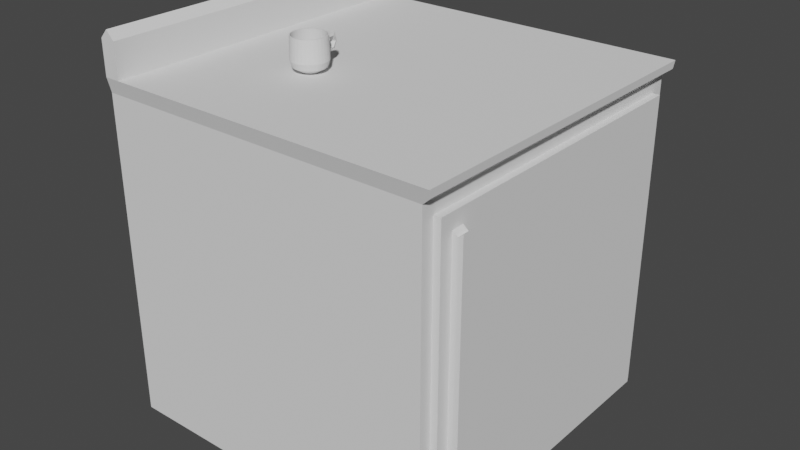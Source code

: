 # Source: balcao.blend  (saved by Blender 2.80.75; exported with 4.5.12 LTS)
import bpy
from mathutils import Matrix  # noqa: F401  (used for matrix-valued properties, if any)

bpy.ops.wm.read_factory_settings(use_empty=True)
scene = bpy.context.scene
scene.name = 'Scene'

# ---- collections
col_collection = bpy.data.collections.new('Collection'); scene.collection.children.link(col_collection)

# ---- world
world_world = bpy.data.worlds.new('World'); scene.world = world_world
world_world.use_nodes = True; world_world.node_tree.nodes.clear()
_N = world_world.node_tree.nodes; _L = world_world.node_tree.links
n0 = _N.new('ShaderNodeOutputWorld'); n0.name = 'World Output'; n0.location = (300, 300)
n1 = _N.new('ShaderNodeBackground'); n1.name = 'Background'; n1.location = (10, 300)
n1.inputs[0].default_value = (0.05088, 0.05088, 0.05088, 1.0)
_L.new(n1.outputs[0], n0.inputs[0])
n0.is_active_output = True
world_world.color = (0.05088, 0.05088, 0.05088)
world_world.use_sun_shadow = False
world_world.sun_shadow_jitter_overblur = 0.0

# ---- meshes
me_cube_008 = bpy.data.meshes.new('Cube.008')
me_cube_008.from_pydata([(-1.005, -0.9759, -0.9766), (-1.0, -1.0, 1.0), (-1.005, 0.9759, -0.9766), (-1.0, 1.0, 1.0), (0.947, -0.9759, -0.9766), (1.0, -1.0, 1.0), (0.947, 0.9759, -0.9766), (1.0, 1.0, 1.0), (-1.005, -0.9759, 0.9126), (-1.005, 0.9759, 0.9126), (0.947, 0.9759, 0.9126), (0.947, -0.9759, 0.9126), (-0.9159, 0.9759, -0.9766), (-0.909, 1.0, 1.0), (-0.9159, -0.9759, -0.9766), (-0.909, -1.0, 1.0), (-0.9159, -0.9759, 0.9126), (-0.9159, 0.9759, 0.9126), (-1.0, -1.0, 1.198), (-1.0, 1.0, 1.198), (-0.909, -1.0, 1.198), (-0.909, 1.0, 1.198), (-0.9604, 0.9759, -0.9766), (-0.9545, -1.0, 1.0), (-0.9604, -0.9759, 0.9126), (-0.9545, 1.0, 1.0), (-0.9604, -0.9759, -0.9766), (-0.9604, 0.9759, 0.9126), (-0.9545, -1.0, 1.248), (-0.9545, 1.0, 1.248), (-1.002, -0.9879, 0.9563), (-1.002, 0.9879, 0.9563), (0.9962, 0.9879, 0.9563), (0.9962, -0.9879, 0.9563), (-0.9125, -0.9879, 0.9563), (-0.9125, 0.9879, 0.9563), (-0.9574, 0.9879, 0.9563), (-0.9574, -0.9879, 0.9563), (-1.005, 0.8944, -0.9766), (-1.0, 0.9166, 1.0), (0.947, 0.8944, -0.9766), (1.0, 0.9166, 1.0), (0.947, 0.8944, 0.9126), (-1.005, 0.8944, 0.9126), (-0.909, 0.9166, 1.0), (-0.9159, 0.8944, -0.9766), (-1.0, 0.9166, 1.198), (-0.909, 0.9166, 1.198), (-0.9545, 0.9166, 1.248), (-0.9604, 0.8944, -0.9766), (0.9962, 0.9055, 0.9563), (-1.002, 0.9055, 0.9563), (-1.005, -0.9046, -0.9766), (1.0, -0.927, 1.0), (0.947, -0.9046, 0.9126), (-0.909, -0.927, 1.0), (-0.9159, -0.9046, -0.9766), (-0.909, -0.927, 1.198), (-0.9545, -0.927, 1.248), (-0.9604, -0.9046, -0.9766), (0.9962, -0.9158, 0.9563), (-1.0, -0.927, 1.0), (0.947, -0.9046, -0.9766), (-1.005, -0.9046, 0.9126), (-1.0, -0.927, 1.198), (-1.002, -0.9158, 0.9563), (-1.005, 0.9759, 0.8402), (0.947, 0.9759, 0.8402), (0.947, -0.9759, 0.8402), (-1.005, -0.9759, 0.8402), (-0.9159, 0.9759, 0.8402), (-0.9159, -0.9759, 0.8402), (-0.9604, 0.9759, 0.8402), (-0.9604, -0.9759, 0.8402), (-1.005, 0.8944, 0.8402), (0.947, 0.8944, 0.8402), (-1.005, -0.9046, 0.8402), (0.947, -0.9046, 0.8402), (-1.005, 0.9759, -0.8884), (0.947, 0.9759, -0.8884), (0.947, -0.9759, -0.8884), (-0.9159, 0.9759, -0.8884), (-0.9159, -0.9759, -0.8884), (-0.9604, 0.9759, -0.8884), (-0.9604, -0.9759, -0.8884), (-1.005, 0.8944, -0.8884), (0.947, 0.8944, -0.8884), (-1.005, -0.9046, -0.8884), (0.947, -0.9046, -0.8884), (-1.005, -0.9759, -0.8884), (0.9874, 0.8944, 0.8402), (0.9874, -0.9046, 0.8402), (0.9874, 0.8944, -0.8884), (0.9874, -0.9046, -0.8884), (-1.0, -0.852, 1.0), (0.947, -0.8314, -0.9766), (-1.005, -0.8314, 0.9126), (-1.0, -0.852, 1.198), (-1.002, -0.8417, 0.9563), (-1.005, -0.8314, -0.9766), (1.0, -0.852, 1.0), (0.947, -0.8314, 0.9126), (-0.909, -0.852, 1.0), (-0.9159, -0.8314, -0.9766), (-0.909, -0.852, 1.198), (-0.9545, -0.852, 1.248), (-0.9604, -0.8314, -0.9766), (0.9962, -0.8417, 0.9563), (0.947, -0.8314, 0.8402), (-1.005, -0.8314, 0.8402), (-1.005, -0.8314, -0.8884), (0.947, -0.8314, -0.8884), (0.9874, -0.8314, 0.8402), (0.9874, -0.8314, -0.8884), (-1.0, -0.7751, 1.0), (0.947, -0.7564, -0.9766), (-1.005, -0.7564, 0.9126), (-1.0, -0.7751, 1.198), (-1.002, -0.7657, 0.9563), (-1.005, -0.7564, 0.8402), (-1.005, -0.7564, -0.8884), (-1.005, -0.7564, -0.9766), (1.0, -0.7751, 1.0), (0.947, -0.7564, 0.9126), (-0.909, -0.7751, 1.0), (-0.9159, -0.7564, -0.9766), (-0.909, -0.7751, 1.198), (-0.9545, -0.7751, 1.248), (-0.9604, -0.7564, -0.9766), (0.9962, -0.7657, 0.9563), (0.947, -0.7564, 0.8402), (0.947, -0.7564, -0.8884), (0.9874, -0.7564, 0.8402), (0.9874, -0.7564, -0.8884), (-1.005, -0.9759, 0.756), (-1.005, 0.9759, 0.756), (0.947, 0.9759, 0.756), (0.947, -0.9759, 0.756), (-0.9159, 0.9759, 0.756), (-0.9159, -0.9759, 0.756), (-0.9604, 0.9759, 0.756), (-0.9604, -0.9759, 0.756), (-1.005, 0.8944, 0.756), (0.947, 0.8944, 0.756), (-1.005, -0.9046, 0.756), (0.947, -0.9046, 0.756), (0.9874, 0.8944, 0.756), (0.9874, -0.9046, 0.756), (0.9874, -0.8314, 0.756), (-1.005, -0.8314, 0.756), (0.9874, -0.7564, 0.756), (-1.005, -0.7564, 0.756), (-1.005, 0.9759, -0.4175), (0.947, 0.9759, -0.4175), (0.947, -0.9759, -0.4175), (-0.9159, 0.9759, -0.4175), (-0.9159, -0.9759, -0.4175), (-0.9604, 0.9759, -0.4175), (-0.9604, -0.9759, -0.4175), (-1.005, 0.8944, -0.4175), (0.947, 0.8944, -0.4175), (-1.005, -0.9046, -0.4175), (0.947, -0.9046, -0.4175), (0.9874, 0.8944, -0.4175), (0.9874, -0.9046, -0.4175), (0.9874, -0.8314, -0.4175), (-1.005, -0.8314, -0.4175), (0.9874, -0.7564, -0.4175), (-1.005, -0.7564, -0.4175), (-1.005, -0.9759, -0.4175), (1.045, -0.7564, 0.756), (1.045, -0.8314, 0.756), (1.045, -0.8314, -0.4175), (1.045, -0.7564, -0.4175), (1.016, -0.7579, 0.7328), (1.016, -0.7579, -0.3942), (1.016, -0.83, -0.3942), (1.016, -0.83, 0.7328)], [], [(51, 39, 3, 31), (35, 13, 7, 32), (60, 53, 5, 33), (37, 23, 1, 30), (56, 62, 4, 14), (61, 1, 18, 64), (73, 24, 8, 69), (77, 54, 11, 68), (70, 17, 10, 67), (74, 43, 9, 66), (72, 27, 17, 70), (68, 11, 16, 71), (53, 55, 15, 5), (59, 56, 14, 26), (33, 5, 15, 34), (36, 25, 13, 35), (58, 64, 18, 28), (23, 15, 20, 28), (25, 3, 19, 29), (44, 13, 21, 47), (13, 25, 29, 21), (1, 23, 28, 18), (57, 58, 28, 20), (31, 3, 25, 36), (52, 59, 26, 0), (66, 9, 27, 72), (71, 16, 24, 73), (34, 15, 23, 37), (16, 34, 37, 24), (9, 31, 36, 27), (27, 36, 35, 17), (11, 33, 34, 16), (24, 37, 30, 8), (54, 60, 33, 11), (17, 35, 32, 10), (43, 51, 31, 9), (116, 118, 51, 43), (10, 32, 50, 42), (2, 22, 49, 38), (21, 29, 48, 47), (124, 44, 47, 126), (29, 19, 46, 48), (22, 12, 45, 49), (7, 13, 44, 41), (119, 116, 43, 74), (67, 10, 42, 75), (3, 39, 46, 19), (12, 6, 40, 45), (32, 7, 41, 50), (118, 114, 39, 51), (30, 1, 61, 65), (69, 8, 63, 76), (15, 55, 57, 20), (8, 30, 65, 63), (101, 107, 60, 54), (99, 106, 59, 52), (104, 105, 58, 57), (105, 97, 64, 58), (106, 103, 56, 59), (100, 102, 55, 53), (108, 101, 54, 77), (94, 61, 64, 97), (103, 95, 62, 56), (107, 100, 53, 60), (131, 86, 92, 133), (134, 69, 76, 144), (136, 67, 75, 143), (151, 119, 74, 142), (139, 71, 73, 141), (135, 66, 72, 140), (137, 68, 71, 139), (140, 72, 70, 138), (142, 74, 66, 135), (138, 70, 67, 136), (145, 77, 68, 137), (141, 73, 69, 134), (26, 84, 89, 0), (62, 88, 80, 4), (12, 81, 79, 6), (38, 85, 78, 2), (22, 83, 81, 12), (4, 80, 82, 14), (2, 78, 83, 22), (14, 82, 84, 26), (121, 120, 85, 38), (6, 79, 86, 40), (0, 89, 87, 52), (95, 111, 88, 62), (148, 112, 91, 147), (108, 77, 91, 112), (162, 88, 93, 164), (143, 75, 90, 146), (130, 108, 112, 132), (150, 132, 112, 148), (115, 131, 111, 95), (52, 87, 110, 99), (144, 76, 109, 149), (88, 111, 113, 93), (129, 122, 100, 107), (125, 115, 95, 103), (114, 94, 97, 117), (130, 123, 101, 108), (122, 124, 102, 100), (128, 125, 103, 106), (127, 117, 97, 105), (126, 127, 105, 104), (121, 128, 106, 99), (123, 129, 107, 101), (65, 61, 94, 98), (76, 63, 96, 109), (55, 102, 104, 57), (63, 65, 98, 96), (42, 50, 129, 123), (38, 49, 128, 121), (47, 48, 127, 126), (48, 46, 117, 127), (49, 45, 125, 128), (41, 44, 124, 122), (75, 42, 123, 130), (39, 114, 117, 46), (45, 40, 115, 125), (50, 41, 122, 129), (40, 86, 131, 115), (146, 90, 132, 150), (75, 130, 132, 90), (99, 110, 120, 121), (149, 109, 119, 151), (111, 131, 133, 113), (98, 94, 114, 118), (109, 96, 116, 119), (102, 124, 126, 104), (96, 98, 118, 116), (166, 149, 151, 168), (163, 146, 150, 167), (161, 144, 149, 166), (175, 174, 170, 173), (160, 143, 146, 163), (77, 145, 147, 91), (165, 148, 147, 164), (158, 141, 134, 169), (162, 145, 137, 154), (155, 138, 136, 153), (159, 142, 135, 152), (157, 140, 138, 155), (154, 137, 139, 156), (152, 135, 140, 157), (156, 139, 141, 158), (168, 151, 142, 159), (153, 136, 143, 160), (169, 134, 144, 161), (89, 169, 161, 87), (79, 153, 160, 86), (120, 168, 159, 85), (82, 156, 158, 84), (78, 152, 157, 83), (80, 154, 156, 82), (83, 157, 155, 81), (85, 159, 152, 78), (81, 155, 153, 79), (88, 162, 154, 80), (84, 158, 169, 89), (113, 165, 164, 93), (86, 160, 163, 92), (133, 167, 165, 113), (87, 161, 166, 110), (92, 163, 167, 133), (110, 166, 168, 120), (145, 162, 164, 147), (173, 170, 171, 172), (177, 176, 172, 171), (176, 175, 173, 172), (174, 177, 171, 170), (150, 148, 177, 174), (165, 167, 175, 176), (148, 165, 176, 177), (167, 150, 174, 175)])
_uv = me_cube_008.uv_layers.new(name='UVMap')
_uv.uv.foreach_set('vector', [0.621, 0.2396, 0.625, 0.2396, 0.625, 0.25, 0.621, 0.25, 0.621, 0.2614, 0.625, 0.2614, 0.625, 0.5, 0.621, 0.5, 0.621, 0.7409, 0.625, 0.7409, 0.625, 0.75, 0.621, 0.75, 0.621, 0.9943, 0.625, 0.9943, 0.625, 1.0, 0.621, 1.0, 0.1364, 0.7409, 0.375, 0.7409, 0.375, 0.75, 0.1364, 0.75, 0.625, 0.009124, 0.625, 0.0, 0.625, 0.0, 0.625, 0.009124, 0.6077, 0.9943, 0.617, 0.9943, 0.617, 1.0, 0.6077, 1.0, 0.6077, 0.7409, 0.617, 0.7409, 0.617, 0.75, 0.6077, 0.75, 0.6077, 0.2614, 0.617, 0.2614, 0.617, 0.5, 0.6077, 0.5, 0.6077, 0.2396, 0.617, 0.2396, 0.617, 0.25, 0.6077, 0.25, 0.6077, 0.2557, 0.617, 0.2557, 0.617, 0.2614, 0.6077, 0.2614, 0.6077, 0.75, 0.617, 0.75, 0.617, 0.9886, 0.6077, 0.9886, 0.625, 0.7409, 0.8636, 0.7409, 0.8636, 0.75, 0.625, 0.75, 0.1307, 0.7409, 0.1364, 0.7409, 0.1364, 0.75, 0.1307, 0.75, 0.621, 0.75, 0.625, 0.75, 0.625, 0.9886, 0.621, 0.9886, 0.621, 0.2557, 0.625, 0.2557, 0.625, 0.2614, 0.621, 0.2614, 0.8693, 0.7409, 0.875, 0.7409, 0.875, 0.75, 0.8693, 0.75, 0.625, 0.9943, 0.625, 0.9886, 0.625, 0.9886, 0.625, 0.9943, 0.625, 0.2557, 0.625, 0.25, 0.625, 0.25, 0.625, 0.2557, 0.8636, 0.5104, 0.8636, 0.5, 0.8636, 0.5, 0.8636, 0.5104, 0.625, 0.2614, 0.625, 0.2557, 0.625, 0.2557, 0.625, 0.2614, 0.625, 1.0, 0.625, 0.9943, 0.625, 0.9943, 0.625, 1.0, 0.8636, 0.7409, 0.8693, 0.7409, 0.8693, 0.75, 0.8636, 0.75, 0.621, 0.25, 0.625, 0.25, 0.625, 0.2557, 0.621, 0.2557, 0.125, 0.7409, 0.1307, 0.7409, 0.1307, 0.75, 0.125, 0.75, 0.6077, 0.25, 0.617, 0.25, 0.617, 0.2557, 0.6077, 0.2557, 0.6077, 0.9886, 0.617, 0.9886, 0.617, 0.9943, 0.6077, 0.9943, 0.621, 0.9886, 0.625, 0.9886, 0.625, 0.9943, 0.621, 0.9943, 0.617, 0.9886, 0.621, 0.9886, 0.621, 0.9943, 0.617, 0.9943, 0.617, 0.25, 0.621, 0.25, 0.621, 0.2557, 0.617, 0.2557, 0.617, 0.2557, 0.621, 0.2557, 0.621, 0.2614, 0.617, 0.2614, 0.617, 0.75, 0.621, 0.75, 0.621, 0.9886, 0.617, 0.9886, 0.617, 0.9943, 0.621, 0.9943, 0.621, 1.0, 0.617, 1.0, 0.617, 0.7409, 0.621, 0.7409, 0.621, 0.75, 0.617, 0.75, 0.617, 0.2614, 0.621, 0.2614, 0.621, 0.5, 0.617, 0.5, 0.617, 0.2396, 0.621, 0.2396, 0.621, 0.25, 0.617, 0.25, 0.617, 0.02812, 0.621, 0.02812, 0.621, 0.2396, 0.617, 0.2396, 0.617, 0.5, 0.621, 0.5, 0.621, 0.5104, 0.617, 0.5104, 0.125, 0.5, 0.1307, 0.5, 0.1307, 0.5104, 0.125, 0.5104, 0.8636, 0.5, 0.8693, 0.5, 0.8693, 0.5104, 0.8636, 0.5104, 0.8636, 0.7219, 0.8636, 0.5104, 0.8636, 0.5104, 0.8636, 0.7219, 0.8693, 0.5, 0.875, 0.5, 0.875, 0.5104, 0.8693, 0.5104, 0.1307, 0.5, 0.1364, 0.5, 0.1364, 0.5104, 0.1307, 0.5104, 0.625, 0.5, 0.8636, 0.5, 0.8636, 0.5104, 0.625, 0.5104, 0.6077, 0.02812, 0.617, 0.02812, 0.617, 0.2396, 0.6077, 0.2396, 0.6077, 0.5, 0.617, 0.5, 0.617, 0.5104, 0.6077, 0.5104, 0.625, 0.25, 0.625, 0.2396, 0.625, 0.2396, 0.625, 0.25, 0.1364, 0.5, 0.375, 0.5, 0.375, 0.5104, 0.1364, 0.5104, 0.621, 0.5, 0.625, 0.5, 0.625, 0.5104, 0.621, 0.5104, 0.621, 0.02812, 0.625, 0.02812, 0.625, 0.2396, 0.621, 0.2396, 0.621, 0.0, 0.625, 0.0, 0.625, 0.009124, 0.621, 0.009124, 0.6077, 0.0, 0.617, 0.0, 0.617, 0.009124, 0.6077, 0.009124, 0.8636, 0.75, 0.8636, 0.7409, 0.8636, 0.7409, 0.8636, 0.75, 0.617, 0.0, 0.621, 0.0, 0.621, 0.009124, 0.617, 0.009124, 0.617, 0.7315, 0.621, 0.7315, 0.621, 0.7409, 0.617, 0.7409, 0.125, 0.7315, 0.1307, 0.7315, 0.1307, 0.7409, 0.125, 0.7409, 0.8636, 0.7315, 0.8693, 0.7315, 0.8693, 0.7409, 0.8636, 0.7409, 0.8693, 0.7315, 0.875, 0.7315, 0.875, 0.7409, 0.8693, 0.7409, 0.1307, 0.7315, 0.1364, 0.7315, 0.1364, 0.7409, 0.1307, 0.7409, 0.625, 0.7315, 0.8636, 0.7315, 0.8636, 0.7409, 0.625, 0.7409, 0.6077, 0.7315, 0.617, 0.7315, 0.617, 0.7409, 0.6077, 0.7409, 0.625, 0.0185, 0.625, 0.009124, 0.625, 0.009124, 0.625, 0.0185, 0.1364, 0.7315, 0.375, 0.7315, 0.375, 0.7409, 0.1364, 0.7409, 0.621, 0.7315, 0.625, 0.7315, 0.625, 0.7409, 0.621, 0.7409, 0.3863, 0.7219, 0.3863, 0.5104, 0.3863, 0.5104, 0.3863, 0.7219, 0.5969, 0.0, 0.6077, 0.0, 0.6077, 0.009124, 0.5969, 0.009124, 0.5969, 0.5, 0.6077, 0.5, 0.6077, 0.5104, 0.5969, 0.5104, 0.5969, 0.02812, 0.6077, 0.02812, 0.6077, 0.2396, 0.5969, 0.2396, 0.5969, 0.9886, 0.6077, 0.9886, 0.6077, 0.9943, 0.5969, 0.9943, 0.5969, 0.25, 0.6077, 0.25, 0.6077, 0.2557, 0.5969, 0.2557, 0.5969, 0.75, 0.6077, 0.75, 0.6077, 0.9886, 0.5969, 0.9886, 0.5969, 0.2557, 0.6077, 0.2557, 0.6077, 0.2614, 0.5969, 0.2614, 0.5969, 0.2396, 0.6077, 0.2396, 0.6077, 0.25, 0.5969, 0.25, 0.5969, 0.2614, 0.6077, 0.2614, 0.6077, 0.5, 0.5969, 0.5, 0.5969, 0.7409, 0.6077, 0.7409, 0.6077, 0.75, 0.5969, 0.75, 0.5969, 0.9943, 0.6077, 0.9943, 0.6077, 1.0, 0.5969, 1.0, 0.375, 0.9943, 0.3863, 0.9943, 0.3863, 1.0, 0.375, 1.0, 0.375, 0.7409, 0.3863, 0.7409, 0.3863, 0.75, 0.375, 0.75, 0.375, 0.2614, 0.3863, 0.2614, 0.3863, 0.5, 0.375, 0.5, 0.375, 0.2396, 0.3863, 0.2396, 0.3863, 0.25, 0.375, 0.25, 0.375, 0.2557, 0.3863, 0.2557, 0.3863, 0.2614, 0.375, 0.2614, 0.375, 0.75, 0.3863, 0.75, 0.3863, 0.9886, 0.375, 0.9886, 0.375, 0.25, 0.3863, 0.25, 0.3863, 0.2557, 0.375, 0.2557, 0.375, 0.9886, 0.3863, 0.9886, 0.3863, 0.9943, 0.375, 0.9943, 0.375, 0.02812, 0.3863, 0.02812, 0.3863, 0.2396, 0.375, 0.2396, 0.375, 0.5, 0.3863, 0.5, 0.3863, 0.5104, 0.375, 0.5104, 0.375, 0.0, 0.3863, 0.0, 0.3863, 0.009124, 0.375, 0.009124, 0.375, 0.7315, 0.3863, 0.7315, 0.3863, 0.7409, 0.375, 0.7409, 0.5969, 0.7315, 0.6077, 0.7315, 0.6077, 0.7409, 0.5969, 0.7409, 0.6077, 0.7315, 0.6077, 0.7409, 0.6077, 0.7409, 0.6077, 0.7315, 0.4466, 0.7409, 0.3863, 0.7409, 0.3863, 0.7409, 0.4466, 0.7409, 0.5969, 0.5104, 0.6077, 0.5104, 0.6077, 0.5104, 0.5969, 0.5104, 0.6077, 0.7219, 0.6077, 0.7315, 0.6077, 0.7315, 0.6077, 0.7219, 0.5969, 0.7219, 0.6077, 0.7219, 0.6077, 0.7315, 0.5969, 0.7315, 0.375, 0.7219, 0.3863, 0.7219, 0.3863, 0.7315, 0.375, 0.7315, 0.375, 0.009124, 0.3863, 0.009124, 0.3863, 0.0185, 0.375, 0.0185, 0.5969, 0.009124, 0.6077, 0.009124, 0.6077, 0.0185, 0.5969, 0.0185, 0.3863, 0.7409, 0.3863, 0.7315, 0.3863, 0.7315, 0.3863, 0.7409, 0.621, 0.7219, 0.625, 0.7219, 0.625, 0.7315, 0.621, 0.7315, 0.1364, 0.7219, 0.375, 0.7219, 0.375, 0.7315, 0.1364, 0.7315, 0.625, 0.02812, 0.625, 0.0185, 0.625, 0.0185, 0.625, 0.02812, 0.6077, 0.7219, 0.617, 0.7219, 0.617, 0.7315, 0.6077, 0.7315, 0.625, 0.7219, 0.8636, 0.7219, 0.8636, 0.7315, 0.625, 0.7315, 0.1307, 0.7219, 0.1364, 0.7219, 0.1364, 0.7315, 0.1307, 0.7315, 0.8693, 0.7219, 0.875, 0.7219, 0.875, 0.7315, 0.8693, 0.7315, 0.8636, 0.7219, 0.8693, 0.7219, 0.8693, 0.7315, 0.8636, 0.7315, 0.125, 0.7219, 0.1307, 0.7219, 0.1307, 0.7315, 0.125, 0.7315, 0.617, 0.7219, 0.621, 0.7219, 0.621, 0.7315, 0.617, 0.7315, 0.621, 0.009124, 0.625, 0.009124, 0.625, 0.0185, 0.621, 0.0185, 0.6077, 0.009124, 0.617, 0.009124, 0.617, 0.0185, 0.6077, 0.0185, 0.8636, 0.7409, 0.8636, 0.7315, 0.8636, 0.7315, 0.8636, 0.7409, 0.617, 0.009124, 0.621, 0.009124, 0.621, 0.0185, 0.617, 0.0185, 0.617, 0.5104, 0.621, 0.5104, 0.621, 0.7219, 0.617, 0.7219, 0.125, 0.5104, 0.1307, 0.5104, 0.1307, 0.7219, 0.125, 0.7219, 0.8636, 0.5104, 0.8693, 0.5104, 0.8693, 0.7219, 0.8636, 0.7219, 0.8693, 0.5104, 0.875, 0.5104, 0.875, 0.7219, 0.8693, 0.7219, 0.1307, 0.5104, 0.1364, 0.5104, 0.1364, 0.7219, 0.1307, 0.7219, 0.625, 0.5104, 0.8636, 0.5104, 0.8636, 0.7219, 0.625, 0.7219, 0.6077, 0.5104, 0.617, 0.5104, 0.617, 0.7219, 0.6077, 0.7219, 0.625, 0.2396, 0.625, 0.02812, 0.625, 0.02812, 0.625, 0.2396, 0.1364, 0.5104, 0.375, 0.5104, 0.375, 0.7219, 0.1364, 0.7219, 0.621, 0.5104, 0.625, 0.5104, 0.625, 0.7219, 0.621, 0.7219, 0.375, 0.5104, 0.3863, 0.5104, 0.3863, 0.7219, 0.375, 0.7219, 0.5969, 0.5104, 0.6077, 0.5104, 0.6077, 0.7219, 0.5969, 0.7219, 0.6077, 0.5104, 0.6077, 0.7219, 0.6077, 0.7219, 0.6077, 0.5104, 0.375, 0.0185, 0.3863, 0.0185, 0.3863, 0.02812, 0.375, 0.02812, 0.5969, 0.0185, 0.6077, 0.0185, 0.6077, 0.02812, 0.5969, 0.02812, 0.3863, 0.7315, 0.3863, 0.7219, 0.3863, 0.7219, 0.3863, 0.7315, 0.621, 0.0185, 0.625, 0.0185, 0.625, 0.02812, 0.621, 0.02812, 0.6077, 0.0185, 0.617, 0.0185, 0.617, 0.02812, 0.6077, 0.02812, 0.8636, 0.7315, 0.8636, 0.7219, 0.8636, 0.7219, 0.8636, 0.7315, 0.617, 0.0185, 0.621, 0.0185, 0.621, 0.02812, 0.617, 0.02812, 0.4466, 0.0185, 0.5969, 0.0185, 0.5969, 0.02812, 0.4466, 0.02812, 0.4466, 0.5104, 0.5969, 0.5104, 0.5969, 0.7219, 0.4466, 0.7219, 0.4466, 0.009124, 0.5969, 0.009124, 0.5969, 0.0185, 0.4466, 0.0185, 0.4466, 0.7219, 0.5969, 0.7219, 0.5969, 0.7219, 0.4466, 0.7219, 0.4466, 0.5104, 0.5969, 0.5104, 0.5969, 0.5104, 0.4466, 0.5104, 0.6077, 0.7409, 0.5969, 0.7409, 0.5969, 0.7409, 0.6077, 0.7409, 0.4466, 0.7315, 0.5969, 0.7315, 0.5969, 0.7409, 0.4466, 0.7409, 0.4466, 0.9943, 0.5969, 0.9943, 0.5969, 1.0, 0.4466, 1.0, 0.4466, 0.7409, 0.5969, 0.7409, 0.5969, 0.75, 0.4466, 0.75, 0.4466, 0.2614, 0.5969, 0.2614, 0.5969, 0.5, 0.4466, 0.5, 0.4466, 0.2396, 0.5969, 0.2396, 0.5969, 0.25, 0.4466, 0.25, 0.4466, 0.2557, 0.5969, 0.2557, 0.5969, 0.2614, 0.4466, 0.2614, 0.4466, 0.75, 0.5969, 0.75, 0.5969, 0.9886, 0.4466, 0.9886, 0.4466, 0.25, 0.5969, 0.25, 0.5969, 0.2557, 0.4466, 0.2557, 0.4466, 0.9886, 0.5969, 0.9886, 0.5969, 0.9943, 0.4466, 0.9943, 0.4466, 0.02812, 0.5969, 0.02812, 0.5969, 0.2396, 0.4466, 0.2396, 0.4466, 0.5, 0.5969, 0.5, 0.5969, 0.5104, 0.4466, 0.5104, 0.4466, 0.0, 0.5969, 0.0, 0.5969, 0.009124, 0.4466, 0.009124, 0.3863, 0.0, 0.4466, 0.0, 0.4466, 0.009124, 0.3863, 0.009124, 0.3863, 0.5, 0.4466, 0.5, 0.4466, 0.5104, 0.3863, 0.5104, 0.3863, 0.02812, 0.4466, 0.02812, 0.4466, 0.2396, 0.3863, 0.2396, 0.3863, 0.9886, 0.4466, 0.9886, 0.4466, 0.9943, 0.3863, 0.9943, 0.3863, 0.25, 0.4466, 0.25, 0.4466, 0.2557, 0.3863, 0.2557, 0.3863, 0.75, 0.4466, 0.75, 0.4466, 0.9886, 0.3863, 0.9886, 0.3863, 0.2557, 0.4466, 0.2557, 0.4466, 0.2614, 0.3863, 0.2614, 0.3863, 0.2396, 0.4466, 0.2396, 0.4466, 0.25, 0.3863, 0.25, 0.3863, 0.2614, 0.4466, 0.2614, 0.4466, 0.5, 0.3863, 0.5, 0.3863, 0.7409, 0.4466, 0.7409, 0.4466, 0.75, 0.3863, 0.75, 0.3863, 0.9943, 0.4466, 0.9943, 0.4466, 1.0, 0.3863, 1.0, 0.3863, 0.7315, 0.4466, 0.7315, 0.4466, 0.7409, 0.3863, 0.7409, 0.3863, 0.5104, 0.4466, 0.5104, 0.4466, 0.5104, 0.3863, 0.5104, 0.3863, 0.7219, 0.4466, 0.7219, 0.4466, 0.7315, 0.3863, 0.7315, 0.3863, 0.009124, 0.4466, 0.009124, 0.4466, 0.0185, 0.3863, 0.0185, 0.3863, 0.5104, 0.4466, 0.5104, 0.4466, 0.7219, 0.3863, 0.7219, 0.3863, 0.0185, 0.4466, 0.0185, 0.4466, 0.02812, 0.3863, 0.02812, 0.5969, 0.7409, 0.4466, 0.7409, 0.4466, 0.7409, 0.5969, 0.7409, 0.4466, 0.7219, 0.5969, 0.7219, 0.5969, 0.7315, 0.4466, 0.7315, 0.5969, 0.7315, 0.4466, 0.7315, 0.4466, 0.7315, 0.5969, 0.7315, 0.4466, 0.7315, 0.4466, 0.7219, 0.4466, 0.7219, 0.4466, 0.7315, 0.5969, 0.7219, 0.5969, 0.7315, 0.5969, 0.7315, 0.5969, 0.7219, 0.5969, 0.7219, 0.5969, 0.7315, 0.5969, 0.7315, 0.5969, 0.7219, 0.4466, 0.7315, 0.4466, 0.7219, 0.4466, 0.7219, 0.4466, 0.7315, 0.5969, 0.7315, 0.4466, 0.7315, 0.4466, 0.7315, 0.5969, 0.7315, 0.4466, 0.7219, 0.5969, 0.7219, 0.5969, 0.7219, 0.4466, 0.7219])
me_cube_008.use_remesh_preserve_volume = False
me_cube_008.use_remesh_preserve_attributes = False
me_cube_008.use_mirror_vertex_groups = False
me_cube_008.update()
me_cylinder = bpy.data.meshes.new('Cylinder')
me_cylinder.from_pydata([(-2.045e-08, 0.03137, -0.1), (-1.825e-09, 0.09522, 0.1), (0.00612, 0.03077, -0.1), (0.01858, 0.09339, 0.1), (0.01201, 0.02898, -0.1), (0.03644, 0.08797, 0.1), (0.01743, 0.02609, -0.1), (0.0529, 0.07917, 0.1), (0.02218, 0.02218, -0.1), (0.06733, 0.06733, 0.1), (0.02609, 0.01743, -0.1), (0.07917, 0.0529, 0.1), (0.02898, 0.01201, -0.1), (0.08797, 0.03644, 0.1), (0.03077, 0.00612, -0.1), (0.09339, 0.01858, 0.1), (0.03137, 2.369e-09, -0.1), (0.09522, 6.637e-09, 0.1), (0.03077, -0.00612, -0.1), (0.09339, -0.01858, 0.1), (0.02898, -0.01201, -0.1), (0.08797, -0.03644, 0.1), (0.02609, -0.01743, -0.1), (0.07917, -0.0529, 0.1), (0.02218, -0.02218, -0.1), (0.06733, -0.06733, 0.1), (0.01743, -0.02609, -0.1), (0.0529, -0.07917, 0.1), (0.01201, -0.02898, -0.1), (0.03644, -0.08797, 0.1), (0.00612, -0.03077, -0.1), (0.01858, -0.09339, 0.1), (-3.068e-08, -0.03137, -0.1), (-3.078e-08, -0.09522, 0.1), (-0.006121, -0.03077, -0.1), (-0.01858, -0.09339, 0.1), (-0.01201, -0.02898, -0.1), (-0.03644, -0.08797, 0.1), (-0.01743, -0.02609, -0.1), (-0.0529, -0.07917, 0.1), (-0.02218, -0.02218, -0.1), (-0.06733, -0.06733, 0.1), (-0.02609, -0.01743, -0.1), (-0.07917, -0.0529, 0.1), (-0.02898, -0.01201, -0.1), (-0.08797, -0.03644, 0.1), (-0.03077, -0.00612, -0.1), (-0.09339, -0.01858, 0.1), (-0.03137, 3.029e-08, -0.1), (-0.09522, 9.287e-08, 0.1), (-0.03077, 0.006121, -0.1), (-0.09339, 0.01858, 0.1), (-0.02898, 0.01201, -0.1), (-0.08797, 0.03644, 0.1), (-0.02609, 0.01743, -0.1), (-0.07917, 0.0529, 0.1), (-0.02218, 0.02218, -0.1), (-0.06733, 0.06733, 0.1), (-0.01743, 0.02609, -0.1), (-0.0529, 0.07917, 0.1), (-0.01201, 0.02898, -0.1), (-0.03644, 0.08797, 0.1), (-0.00612, 0.03077, -0.1), (-0.01858, 0.09339, 0.1), (-3.683e-08, 0.09185, -0.06455), (0.01792, 0.09009, -0.06455), (0.03515, 0.08486, -0.06455), (0.05103, 0.07637, -0.06455), (0.06495, 0.06495, -0.06455), (0.07637, 0.05103, -0.06455), (0.08486, 0.03515, -0.06455), (0.09009, 0.01792, -0.06455), (0.09185, -6.032e-08, -0.06455), (0.09009, -0.01792, -0.06455), (0.08486, -0.03515, -0.06455), (0.07637, -0.05103, -0.06455), (0.06495, -0.06495, -0.06455), (0.05103, -0.07637, -0.06455), (0.03515, -0.08486, -0.06455), (0.01792, -0.09009, -0.06455), (-6.676e-08, -0.09185, -0.06455), (-0.01792, -0.09009, -0.06455), (-0.03515, -0.08486, -0.06455), (-0.05103, -0.07637, -0.06455), (-0.06495, -0.06495, -0.06455), (-0.07637, -0.05103, -0.06455), (-0.08486, -0.03515, -0.06455), (-0.09009, -0.01792, -0.06455), (-0.09185, 2.143e-08, -0.06455), (-0.09009, 0.01792, -0.06455), (-0.08486, 0.03515, -0.06455), (-0.07637, 0.05103, -0.06455), (-0.06495, 0.06495, -0.06455), (-0.05103, 0.07637, -0.06455), (-0.03515, 0.08486, -0.06455), (-0.01792, 0.09009, -0.06455), (-3.351e-08, 0.1037, -0.02771), (0.02023, 0.1017, -0.02771), (0.03969, 0.09582, -0.02771), (0.05762, 0.08623, -0.02771), (0.07333, 0.07333, -0.02771), (0.08623, 0.05762, -0.02771), (0.09582, 0.03969, -0.02771), (0.1017, 0.02023, -0.02771), (0.1037, -6.68e-08, -0.02771), (0.1017, -0.02023, -0.02771), (0.09582, -0.03969, -0.02771), (0.08623, -0.05762, -0.02771), (0.07333, -0.07333, -0.02771), (0.05762, -0.08623, -0.02771), (0.03969, -0.09582, -0.02771), (0.02023, -0.1017, -0.02771), (-6.731e-08, -0.1037, -0.02771), (-0.02023, -0.1017, -0.02771), (-0.03969, -0.09582, -0.02771), (-0.05762, -0.08623, -0.02771), (-0.07333, -0.07333, -0.02771), (-0.08623, -0.05762, -0.02771), (-0.09582, -0.03969, -0.02771), (-0.1017, -0.02023, -0.02771), (-0.1037, 2.551e-08, -0.02771), (-0.1017, 0.02023, -0.02771), (-0.09582, 0.03969, -0.02771), (-0.08623, 0.05762, -0.02771), (-0.07333, 0.07333, -0.02771), (-0.05762, 0.08623, -0.02771), (-0.03969, 0.09582, -0.02771), (-0.02023, 0.1017, -0.02771), (-6.036e-09, 0.1007, 0.077), (0.01964, 0.09873, 0.077), (0.03852, 0.09301, 0.077), (0.05593, 0.0837, 0.077), (0.07118, 0.07118, 0.077), (0.0837, 0.05593, 0.077), (0.09301, 0.03852, 0.077), (0.09873, 0.01964, 0.077), (0.1007, -5.842e-09, 0.077), (0.09873, -0.01964, 0.077), (0.09301, -0.03852, 0.077), (0.0837, -0.05593, 0.077), (0.07118, -0.07118, 0.077), (0.05593, -0.0837, 0.077), (0.03852, -0.09301, 0.077), (0.01964, -0.09873, 0.077), (-3.884e-08, -0.1007, 0.077), (-0.01964, -0.09873, 0.077), (-0.03852, -0.09301, 0.077), (-0.05593, -0.0837, 0.077), (-0.07118, -0.07118, 0.077), (-0.0837, -0.05593, 0.077), (-0.09301, -0.03852, 0.077), (-0.09873, -0.01964, 0.077), (-0.1007, 8.376e-08, 0.077), (-0.09873, 0.01964, 0.077), (-0.09301, 0.03852, 0.077), (-0.0837, 0.05593, 0.077), (-0.07118, 0.07118, 0.077), (-0.05593, 0.0837, 0.077), (-0.03852, 0.09301, 0.077), (-0.01964, 0.09873, 0.077), (0.01976, 0.09936, 0.05487), (0.03877, 0.0936, 0.05487), (0.05629, 0.08424, 0.05487), (0.07164, 0.07164, 0.05487), (0.08424, 0.05629, 0.05487), (0.0936, 0.03877, 0.05487), (0.09936, 0.01976, 0.05487), (0.1013, -1.872e-08, 0.05487), (0.09936, -0.01976, 0.05487), (0.0936, -0.03877, 0.05487), (0.08424, -0.05629, 0.05487), (0.07164, -0.07164, 0.05487), (0.05629, -0.08424, 0.05487), (0.03877, -0.0936, 0.05487), (0.01976, -0.09936, 0.05487), (-4.485e-08, -0.1013, 0.05487), (-0.01976, -0.09936, 0.05487), (-0.03877, -0.0936, 0.05487), (-0.05629, -0.08424, 0.05487), (-0.07164, -0.07164, 0.05487), (-0.08424, -0.05629, 0.05487), (-0.0936, -0.03877, 0.05487), (-0.09936, -0.01976, 0.05487), (-0.1013, 7.145e-08, 0.05487), (-0.09936, 0.01976, 0.05487), (-0.0936, 0.03877, 0.05487), (-0.08424, 0.05629, 0.05487), (-0.07164, 0.07164, 0.05487), (-0.05629, 0.08424, 0.05487), (-0.03877, 0.0936, 0.05487), (-0.01976, 0.09936, 0.05487), (-1.184e-08, 0.1013, 0.05487), (-6.036e-09, 0.1697, 0.07613), (0.01129, 0.172, 0.0726), (-0.01129, 0.172, 0.0726), (0.01976, 0.1556, 0.059), (-0.01976, 0.1556, 0.059), (-1.184e-08, 0.1572, 0.05786), (-6.036e-09, 0.1946, 0.02468), (0.01129, 0.1873, 0.02662), (-0.01129, 0.1873, 0.02662), (0.01976, 0.1725, 0.02644), (-0.01976, 0.1725, 0.02644), (-1.184e-08, 0.1725, 0.02449), (-6.036e-09, 0.1675, -0.02051), (0.01129, 0.1725, -0.01041), (-0.01129, 0.1725, -0.01041), (0.01976, 0.1548, -0.002335), (-0.01976, 0.1548, -0.002335), (-1.184e-08, 0.1532, -0.003542), (0.02012, 0.1011, -0.007408), (0.03946, 0.09527, -0.007408), (0.05729, 0.08574, -0.007408), (0.07292, 0.07292, -0.007408), (0.08574, 0.05729, -0.007408), (0.09527, 0.03946, -0.007408), (0.1011, 0.02012, -0.007408), (0.1031, -5.498e-08, -0.007408), (0.1011, -0.02012, -0.007408), (0.09527, -0.03946, -0.007408), (0.08574, -0.05729, -0.007408), (0.07292, -0.07292, -0.007408), (0.05729, -0.08574, -0.007408), (0.03946, -0.09527, -0.007408), (0.02012, -0.1011, -0.007408), (-6.179e-08, -0.1031, -0.007408), (-0.02012, -0.1011, -0.007408), (-0.03946, -0.09527, -0.007408), (-0.05729, -0.08574, -0.007408), (-0.07292, -0.07292, -0.007408), (-0.08574, -0.05729, -0.007408), (-0.09527, -0.03946, -0.007408), (-0.1011, -0.02012, -0.007408), (-0.1031, 3.681e-08, -0.007408), (-0.1011, 0.02012, -0.007408), (-0.09527, 0.03946, -0.007408), (-0.08574, 0.05729, -0.007408), (-0.07292, 0.07292, -0.007408), (-0.05729, 0.08574, -0.007408), (-0.03946, 0.09527, -0.007408), (-0.02012, 0.1011, -0.007408), (-2.818e-08, 0.1031, -0.007408), (0.01951, 0.09808, 0.1), (0.0, 0.1, 0.1), (0.03827, 0.09239, 0.1), (0.05556, 0.08315, 0.1), (0.07071, 0.07071, 0.1), (0.08315, 0.05556, 0.1), (0.09239, 0.03827, 0.1), (0.09808, 0.01951, 0.1), (0.1, 7.55e-09, 0.1), (0.09808, -0.01951, 0.1), (0.09239, -0.03827, 0.1), (0.08315, -0.05556, 0.1), (0.07071, -0.07071, 0.1), (0.05556, -0.08315, 0.1), (0.03827, -0.09239, 0.1), (0.01951, -0.09808, 0.1), (-3.258e-08, -0.1, 0.1), (-0.01951, -0.09808, 0.1), (-0.03827, -0.09239, 0.1), (-0.05556, -0.08315, 0.1), (-0.07071, -0.07071, 0.1), (-0.08315, -0.05556, 0.1), (-0.09239, -0.03827, 0.1), (-0.09808, -0.01951, 0.1), (-0.1, 9.656e-08, 0.1), (-0.09808, 0.01951, 0.1), (-0.09239, 0.03827, 0.1), (-0.08315, 0.05556, 0.1), (-0.07071, 0.07071, 0.1), (-0.05556, 0.08315, 0.1), (-0.03827, 0.09239, 0.1), (-0.01951, 0.09808, 0.1), (0.01858, 0.09339, -0.02598), (-1.825e-09, 0.09522, -0.02598), (0.03644, 0.08797, -0.02598), (0.0529, 0.07917, -0.02598), (0.06733, 0.06733, -0.02598), (0.07917, 0.0529, -0.02598), (0.08797, 0.03644, -0.02598), (0.09339, 0.01858, -0.02598), (0.09522, 6.637e-09, -0.02598), (0.09339, -0.01858, -0.02598), (0.08797, -0.03644, -0.02598), (0.07917, -0.0529, -0.02598), (0.06733, -0.06733, -0.02598), (0.0529, -0.07917, -0.02598), (0.03644, -0.08797, -0.02598), (0.01858, -0.09339, -0.02598), (-3.078e-08, -0.09522, -0.02598), (-0.01858, -0.09339, -0.02598), (-0.03644, -0.08797, -0.02598), (-0.0529, -0.07917, -0.02598), (-0.06733, -0.06733, -0.02598), (-0.07917, -0.0529, -0.02598), (-0.08797, -0.03644, -0.02598), (-0.09339, -0.01858, -0.02598), (-0.09522, 9.287e-08, -0.02598), (-0.09339, 0.01858, -0.02598), (-0.08797, 0.03644, -0.02598), (-0.07917, 0.0529, -0.02598), (-0.06733, 0.06733, -0.02598), (-0.0529, 0.07917, -0.02598), (-0.03644, 0.08797, -0.02598), (-0.01858, 0.09339, -0.02598), (0.01576, 0.07922, -0.06675), (-6.071e-09, 0.08077, -0.06675), (0.03091, 0.07462, -0.06675), (0.04487, 0.06716, -0.06675), (0.05711, 0.05711, -0.06675), (0.06716, 0.04487, -0.06675), (0.07462, 0.03091, -0.06675), (0.07922, 0.01576, -0.06675), (0.08077, 5.63e-09, -0.06675), (0.07922, -0.01576, -0.06675), (0.07462, -0.03091, -0.06675), (0.06716, -0.04487, -0.06675), (0.05711, -0.05711, -0.06675), (0.04487, -0.06716, -0.06675), (0.03091, -0.07462, -0.06675), (0.01576, -0.07922, -0.06675), (-3.063e-08, -0.08077, -0.06675), (-0.01576, -0.07922, -0.06675), (-0.03091, -0.07462, -0.06675), (-0.04487, -0.06716, -0.06675), (-0.05711, -0.05711, -0.06675), (-0.06716, -0.04487, -0.06675), (-0.07462, -0.03091, -0.06675), (-0.07922, -0.01576, -0.06675), (-0.08077, 7.878e-08, -0.06675), (-0.07922, 0.01576, -0.06675), (-0.07462, 0.03091, -0.06675), (-0.06716, 0.04487, -0.06675), (-0.05711, 0.05711, -0.06675), (-0.04487, 0.06716, -0.06675), (-0.03091, 0.07462, -0.06675), (-0.01576, 0.07922, -0.06675), (0.005413, 0.02721, -0.09588), (-2.085e-09, 0.02775, -0.09588), (0.01062, 0.02563, -0.09588), (0.01541, 0.02307, -0.09588), (0.01962, 0.01962, -0.09588), (0.02307, 0.01541, -0.09588), (0.02563, 0.01062, -0.09588), (0.02721, 0.005413, -0.09588), (0.02775, 1.934e-09, -0.09588), (0.02721, -0.005413, -0.09588), (0.02563, -0.01062, -0.09588), (0.02307, -0.01541, -0.09588), (0.01962, -0.01962, -0.09588), (0.01541, -0.02307, -0.09588), (0.01062, -0.02563, -0.09588), (0.005413, -0.02721, -0.09588), (-1.052e-08, -0.02775, -0.09588), (-0.005413, -0.02721, -0.09588), (-0.01062, -0.02563, -0.09588), (-0.01541, -0.02307, -0.09588), (-0.01962, -0.01962, -0.09588), (-0.02307, -0.01541, -0.09588), (-0.02563, -0.01062, -0.09588), (-0.02721, -0.005413, -0.09588), (-0.02775, 2.706e-08, -0.09588), (-0.02721, 0.005413, -0.09588), (-0.02563, 0.01062, -0.09588), (-0.02307, 0.01541, -0.09588), (-0.01962, 0.01962, -0.09588), (-0.01541, 0.02307, -0.09588), (-0.01062, 0.02563, -0.09588), (-0.005413, 0.02721, -0.09588)], [], [(128, 243, 242, 129), (129, 242, 244, 130), (130, 244, 245, 131), (131, 245, 246, 132), (132, 246, 247, 133), (133, 247, 248, 134), (134, 248, 249, 135), (135, 249, 250, 136), (136, 250, 251, 137), (137, 251, 252, 138), (138, 252, 253, 139), (139, 253, 254, 140), (140, 254, 255, 141), (141, 255, 256, 142), (142, 256, 257, 143), (143, 257, 258, 144), (144, 258, 259, 145), (145, 259, 260, 146), (146, 260, 261, 147), (147, 261, 262, 148), (148, 262, 263, 149), (149, 263, 264, 150), (150, 264, 265, 151), (151, 265, 266, 152), (152, 266, 267, 153), (153, 267, 268, 154), (154, 268, 269, 155), (155, 269, 270, 156), (156, 270, 271, 157), (157, 271, 272, 158), (45, 43, 295, 296), (158, 272, 273, 159), (159, 273, 243, 128), (0, 2, 4, 6, 8, 10, 12, 14, 16, 18, 20, 22, 24, 26, 28, 30, 32, 34, 36, 38, 40, 42, 44, 46, 48, 50, 52, 54, 56, 58, 60, 62), (62, 95, 64, 0), (60, 94, 95, 62), (58, 93, 94, 60), (56, 92, 93, 58), (54, 91, 92, 56), (52, 90, 91, 54), (50, 89, 90, 52), (48, 88, 89, 50), (46, 87, 88, 48), (44, 86, 87, 46), (42, 85, 86, 44), (40, 84, 85, 42), (38, 83, 84, 40), (36, 82, 83, 38), (34, 81, 82, 36), (32, 80, 81, 34), (30, 79, 80, 32), (28, 78, 79, 30), (26, 77, 78, 28), (24, 76, 77, 26), (22, 75, 76, 24), (20, 74, 75, 22), (18, 73, 74, 20), (16, 72, 73, 18), (14, 71, 72, 16), (12, 70, 71, 14), (10, 69, 70, 12), (8, 68, 69, 10), (6, 67, 68, 8), (4, 66, 67, 6), (2, 65, 66, 4), (0, 64, 65, 2), (95, 127, 96, 64), (94, 126, 127, 95), (93, 125, 126, 94), (92, 124, 125, 93), (91, 123, 124, 92), (90, 122, 123, 91), (89, 121, 122, 90), (88, 120, 121, 89), (87, 119, 120, 88), (86, 118, 119, 87), (85, 117, 118, 86), (84, 116, 117, 85), (83, 115, 116, 84), (82, 114, 115, 83), (81, 113, 114, 82), (80, 112, 113, 81), (79, 111, 112, 80), (78, 110, 111, 79), (77, 109, 110, 78), (76, 108, 109, 77), (75, 107, 108, 76), (74, 106, 107, 75), (73, 105, 106, 74), (72, 104, 105, 73), (71, 103, 104, 72), (70, 102, 103, 71), (69, 101, 102, 70), (68, 100, 101, 69), (67, 99, 100, 68), (66, 98, 99, 67), (65, 97, 98, 66), (64, 96, 97, 65), (190, 159, 194, 196), (189, 158, 159, 190), (188, 157, 158, 189), (187, 156, 157, 188), (186, 155, 156, 187), (185, 154, 155, 186), (184, 153, 154, 185), (183, 152, 153, 184), (182, 151, 152, 183), (181, 150, 151, 182), (180, 149, 150, 181), (179, 148, 149, 180), (178, 147, 148, 179), (177, 146, 147, 178), (176, 145, 146, 177), (175, 144, 145, 176), (174, 143, 144, 175), (173, 142, 143, 174), (172, 141, 142, 173), (171, 140, 141, 172), (170, 139, 140, 171), (169, 138, 139, 170), (168, 137, 138, 169), (167, 136, 137, 168), (166, 135, 136, 167), (165, 134, 135, 166), (164, 133, 134, 165), (163, 132, 133, 164), (162, 131, 132, 163), (161, 130, 131, 162), (160, 129, 130, 161), (191, 190, 196, 197), (241, 191, 160, 210), (210, 160, 161, 211), (211, 161, 162, 212), (212, 162, 163, 213), (213, 163, 164, 214), (214, 164, 165, 215), (215, 165, 166, 216), (216, 166, 167, 217), (217, 167, 168, 218), (218, 168, 169, 219), (219, 169, 170, 220), (220, 170, 171, 221), (221, 171, 172, 222), (222, 172, 173, 223), (223, 173, 174, 224), (224, 174, 175, 225), (225, 175, 176, 226), (226, 176, 177, 227), (227, 177, 178, 228), (228, 178, 179, 229), (229, 179, 180, 230), (230, 180, 181, 231), (231, 181, 182, 232), (232, 182, 183, 233), (233, 183, 184, 234), (234, 184, 185, 235), (235, 185, 186, 236), (236, 186, 187, 237), (237, 187, 188, 238), (238, 188, 189, 239), (239, 189, 190, 240), (240, 190, 191, 241), (196, 194, 200, 202), (197, 196, 202, 203), (129, 160, 195, 193), (159, 128, 192, 194), (160, 191, 197, 195), (128, 129, 193, 192), (199, 201, 207, 205), (201, 203, 209, 207), (192, 193, 199, 198), (195, 197, 203, 201), (193, 195, 201, 199), (194, 192, 198, 200), (200, 198, 204, 206), (203, 202, 208, 209), (202, 200, 206, 208), (198, 199, 205, 204), (126, 239, 240, 127), (125, 238, 239, 126), (124, 237, 238, 125), (123, 236, 237, 124), (122, 235, 236, 123), (121, 234, 235, 122), (120, 233, 234, 121), (119, 232, 233, 120), (118, 231, 232, 119), (117, 230, 231, 118), (116, 229, 230, 117), (115, 228, 229, 116), (114, 227, 228, 115), (113, 226, 227, 114), (112, 225, 226, 113), (111, 224, 225, 112), (110, 223, 224, 111), (109, 222, 223, 110), (108, 221, 222, 109), (107, 220, 221, 108), (106, 219, 220, 107), (105, 218, 219, 106), (104, 217, 218, 105), (103, 216, 217, 104), (102, 215, 216, 103), (101, 214, 215, 102), (100, 213, 214, 101), (99, 212, 213, 100), (98, 211, 212, 99), (97, 210, 211, 98), (207, 209, 241, 210), (210, 97, 205, 207), (97, 96, 204, 205), (96, 127, 206, 204), (240, 208, 206, 127), (209, 208, 240, 241), (1, 3, 242, 243), (3, 5, 244, 242), (5, 7, 245, 244), (7, 9, 246, 245), (9, 11, 247, 246), (11, 13, 248, 247), (13, 15, 249, 248), (15, 17, 250, 249), (17, 19, 251, 250), (19, 21, 252, 251), (21, 23, 253, 252), (23, 25, 254, 253), (25, 27, 255, 254), (27, 29, 256, 255), (29, 31, 257, 256), (31, 33, 258, 257), (33, 35, 259, 258), (35, 37, 260, 259), (37, 39, 261, 260), (39, 41, 262, 261), (41, 43, 263, 262), (43, 45, 264, 263), (45, 47, 265, 264), (47, 49, 266, 265), (49, 51, 267, 266), (51, 53, 268, 267), (53, 55, 269, 268), (55, 57, 270, 269), (57, 59, 271, 270), (59, 61, 272, 271), (61, 63, 273, 272), (63, 1, 243, 273), (299, 298, 330, 331), (19, 17, 282, 283), (47, 45, 296, 297), (21, 19, 283, 284), (49, 47, 297, 298), (23, 21, 284, 285), (51, 49, 298, 299), (25, 23, 285, 286), (53, 51, 299, 300), (27, 25, 286, 287), (55, 53, 300, 301), (29, 27, 287, 288), (3, 1, 275, 274), (57, 55, 301, 302), (31, 29, 288, 289), (5, 3, 274, 276), (59, 57, 302, 303), (33, 31, 289, 290), (7, 5, 276, 277), (61, 59, 303, 304), (35, 33, 290, 291), (9, 7, 277, 278), (63, 61, 304, 305), (37, 35, 291, 292), (11, 9, 278, 279), (1, 63, 305, 275), (39, 37, 292, 293), (13, 11, 279, 280), (41, 39, 293, 294), (15, 13, 280, 281), (43, 41, 294, 295), (17, 15, 281, 282), (306, 307, 339, 338), (286, 285, 317, 318), (300, 299, 331, 332), (287, 286, 318, 319), (301, 300, 332, 333), (288, 287, 319, 320), (274, 275, 307, 306), (302, 301, 333, 334), (289, 288, 320, 321), (276, 274, 306, 308), (303, 302, 334, 335), (290, 289, 321, 322), (277, 276, 308, 309), (304, 303, 335, 336), (291, 290, 322, 323), (278, 277, 309, 310), (305, 304, 336, 337), (292, 291, 323, 324), (279, 278, 310, 311), (275, 305, 337, 307), (293, 292, 324, 325), (280, 279, 311, 312), (294, 293, 325, 326), (281, 280, 312, 313), (295, 294, 326, 327), (282, 281, 313, 314), (296, 295, 327, 328), (283, 282, 314, 315), (297, 296, 328, 329), (284, 283, 315, 316), (298, 297, 329, 330), (285, 284, 316, 317), (338, 339, 369, 368, 367, 366, 365, 364, 363, 362, 361, 360, 359, 358, 357, 356, 355, 354, 353, 352, 351, 350, 349, 348, 347, 346, 345, 344, 343, 342, 341, 340), (334, 333, 365, 366), (321, 320, 352, 353), (308, 306, 338, 340), (335, 334, 366, 367), (322, 321, 353, 354), (309, 308, 340, 341), (336, 335, 367, 368), (323, 322, 354, 355), (310, 309, 341, 342), (337, 336, 368, 369), (324, 323, 355, 356), (311, 310, 342, 343), (307, 337, 369, 339), (325, 324, 356, 357), (312, 311, 343, 344), (326, 325, 357, 358), (313, 312, 344, 345), (327, 326, 358, 359), (314, 313, 345, 346), (328, 327, 359, 360), (315, 314, 346, 347), (329, 328, 360, 361), (316, 315, 347, 348), (330, 329, 361, 362), (317, 316, 348, 349), (331, 330, 362, 363), (318, 317, 349, 350), (332, 331, 363, 364), (319, 318, 350, 351), (333, 332, 364, 365), (320, 319, 351, 352)])
_uv = me_cylinder.uv_layers.new(name='UVMap')
_uv.uv.foreach_set('vector', [1.0, 0.9425, 1.0, 1.0, 0.9688, 1.0, 0.9688, 0.9425, 0.9688, 0.9425, 0.9688, 1.0, 0.9375, 1.0, 0.9375, 0.9425, 0.9375, 0.9425, 0.9375, 1.0, 0.9062, 1.0, 0.9062, 0.9425, 0.9062, 0.9425, 0.9062, 1.0, 0.875, 1.0, 0.875, 0.9425, 0.875, 0.9425, 0.875, 1.0, 0.8438, 1.0, 0.8438, 0.9425, 0.8438, 0.9425, 0.8438, 1.0, 0.8125, 1.0, 0.8125, 0.9425, 0.8125, 0.9425, 0.8125, 1.0, 0.7812, 1.0, 0.7812, 0.9425, 0.7812, 0.9425, 0.7812, 1.0, 0.75, 1.0, 0.75, 0.9425, 0.75, 0.9425, 0.75, 1.0, 0.7188, 1.0, 0.7188, 0.9425, 0.7188, 0.9425, 0.7188, 1.0, 0.6875, 1.0, 0.6875, 0.9425, 0.6875, 0.9425, 0.6875, 1.0, 0.6562, 1.0, 0.6562, 0.9425, 0.6562, 0.9425, 0.6562, 1.0, 0.625, 1.0, 0.625, 0.9425, 0.625, 0.9425, 0.625, 1.0, 0.5938, 1.0, 0.5938, 0.9425, 0.5938, 0.9425, 0.5938, 1.0, 0.5625, 1.0, 0.5625, 0.9425, 0.5625, 0.9425, 0.5625, 1.0, 0.5312, 1.0, 0.5312, 0.9425, 0.5312, 0.9425, 0.5312, 1.0, 0.5, 1.0, 0.5, 0.9425, 0.5, 0.9425, 0.5, 1.0, 0.4688, 1.0, 0.4688, 0.9425, 0.4688, 0.9425, 0.4688, 1.0, 0.4375, 1.0, 0.4375, 0.9425, 0.4375, 0.9425, 0.4375, 1.0, 0.4062, 1.0, 0.4062, 0.9425, 0.4062, 0.9425, 0.4062, 1.0, 0.375, 1.0, 0.375, 0.9425, 0.375, 0.9425, 0.375, 1.0, 0.3438, 1.0, 0.3438, 0.9425, 0.3438, 0.9425, 0.3438, 1.0, 0.3125, 1.0, 0.3125, 0.9425, 0.3125, 0.9425, 0.3125, 1.0, 0.2812, 1.0, 0.2812, 0.9425, 0.2812, 0.9425, 0.2812, 1.0, 0.25, 1.0, 0.25, 0.9425, 0.25, 0.9425, 0.25, 1.0, 0.2188, 1.0, 0.2188, 0.9425, 0.2188, 0.9425, 0.2188, 1.0, 0.1875, 1.0, 0.1875, 0.9425, 0.1875, 0.9425, 0.1875, 1.0, 0.1562, 1.0, 0.1562, 0.9425, 0.1562, 0.9425, 0.1562, 1.0, 0.125, 1.0, 0.125, 0.9425, 0.125, 0.9425, 0.125, 1.0, 0.09375, 1.0, 0.09375, 0.9425, 0.09375, 0.9425, 0.09375, 1.0, 0.0625, 1.0, 0.0625, 0.9425, 0.03887, 0.1625, 0.05999, 0.123, 0.05999, 0.123, 0.03887, 0.1625, 0.0625, 0.9425, 0.0625, 1.0, 0.03125, 1.0, 0.03125, 0.9425, 0.03125, 0.9425, 0.03125, 1.0, 0.0, 1.0, 0.0, 0.9425, 0.75, 0.49, 0.7968, 0.4854, 0.8418, 0.4717, 0.8833, 0.4496, 0.9197, 0.4197, 0.9496, 0.3833, 0.9717, 0.3418, 0.9854, 0.2968, 0.99, 0.25, 0.9854, 0.2032, 0.9717, 0.1582, 0.9496, 0.1167, 0.9197, 0.08029, 0.8833, 0.05045, 0.8418, 0.02827, 0.7968, 0.01461, 0.75, 0.01, 0.7032, 0.01461, 0.6582, 0.02827, 0.6167, 0.05045, 0.5803, 0.08029, 0.5504, 0.1167, 0.5283, 0.1582, 0.5146, 0.2032, 0.51, 0.25, 0.5146, 0.2968, 0.5283, 0.3418, 0.5504, 0.3833, 0.5803, 0.4197, 0.6167, 0.4496, 0.6582, 0.4717, 0.7032, 0.4854, 0.03125, 0.5, 0.03125, 0.6179, 0.0, 0.6179, 0.0, 0.5, 0.0625, 0.5, 0.0625, 0.6179, 0.03125, 0.6179, 0.03125, 0.5, 0.09375, 0.5, 0.09375, 0.6179, 0.0625, 0.6179, 0.0625, 0.5, 0.125, 0.5, 0.125, 0.6179, 0.09375, 0.6179, 0.09375, 0.5, 0.1562, 0.5, 0.1562, 0.6179, 0.125, 0.6179, 0.125, 0.5, 0.1875, 0.5, 0.1875, 0.6179, 0.1562, 0.6179, 0.1562, 0.5, 0.2188, 0.5, 0.2188, 0.6179, 0.1875, 0.6179, 0.1875, 0.5, 0.25, 0.5, 0.25, 0.6179, 0.2188, 0.6179, 0.2188, 0.5, 0.2812, 0.5, 0.2812, 0.6179, 0.25, 0.6179, 0.25, 0.5, 0.3125, 0.5, 0.3125, 0.6179, 0.2812, 0.6179, 0.2812, 0.5, 0.3438, 0.5, 0.3438, 0.6179, 0.3125, 0.6179, 0.3125, 0.5, 0.375, 0.5, 0.375, 0.6179, 0.3438, 0.6179, 0.3438, 0.5, 0.4062, 0.5, 0.4062, 0.6179, 0.375, 0.6179, 0.375, 0.5, 0.4375, 0.5, 0.4375, 0.6179, 0.4062, 0.6179, 0.4062, 0.5, 0.4688, 0.5, 0.4688, 0.6179, 0.4375, 0.6179, 0.4375, 0.5, 0.5, 0.5, 0.5, 0.6179, 0.4688, 0.6179, 0.4688, 0.5, 0.5312, 0.5, 0.5312, 0.6179, 0.5, 0.6179, 0.5, 0.5, 0.5625, 0.5, 0.5625, 0.6179, 0.5312, 0.6179, 0.5312, 0.5, 0.5938, 0.5, 0.5938, 0.6179, 0.5625, 0.6179, 0.5625, 0.5, 0.625, 0.5, 0.625, 0.6179, 0.5938, 0.6179, 0.5938, 0.5, 0.6562, 0.5, 0.6562, 0.6179, 0.625, 0.6179, 0.625, 0.5, 0.6875, 0.5, 0.6875, 0.6179, 0.6562, 0.6179, 0.6562, 0.5, 0.7188, 0.5, 0.7188, 0.6179, 0.6875, 0.6179, 0.6875, 0.5, 0.75, 0.5, 0.75, 0.6179, 0.7188, 0.6179, 0.7188, 0.5, 0.7812, 0.5, 0.7812, 0.6179, 0.75, 0.6179, 0.75, 0.5, 0.8125, 0.5, 0.8125, 0.6179, 0.7812, 0.6179, 0.7812, 0.5, 0.8438, 0.5, 0.8438, 0.6179, 0.8125, 0.6179, 0.8125, 0.5, 0.875, 0.5, 0.875, 0.6179, 0.8438, 0.6179, 0.8438, 0.5, 0.9062, 0.5, 0.9062, 0.6179, 0.875, 0.6179, 0.875, 0.5, 0.9375, 0.5, 0.9375, 0.6179, 0.9062, 0.6179, 0.9062, 0.5, 0.9688, 0.5, 0.9688, 0.6179, 0.9375, 0.6179, 0.9375, 0.5, 1.0, 0.5, 1.0, 0.6179, 0.9688, 0.6179, 0.9688, 0.5, 0.03125, 0.6179, 0.03125, 0.6807, 0.0, 0.6807, 0.0, 0.6179, 0.0625, 0.6179, 0.0625, 0.6807, 0.03125, 0.6807, 0.03125, 0.6179, 0.09375, 0.6179, 0.09375, 0.6807, 0.0625, 0.6807, 0.0625, 0.6179, 0.125, 0.6179, 0.125, 0.6807, 0.09375, 0.6807, 0.09375, 0.6179, 0.1562, 0.6179, 0.1562, 0.6807, 0.125, 0.6807, 0.125, 0.6179, 0.1875, 0.6179, 0.1875, 0.6807, 0.1562, 0.6807, 0.1562, 0.6179, 0.2188, 0.6179, 0.2188, 0.6807, 0.1875, 0.6807, 0.1875, 0.6179, 0.25, 0.6179, 0.25, 0.6807, 0.2188, 0.6807, 0.2188, 0.6179, 0.2812, 0.6179, 0.2812, 0.6807, 0.25, 0.6807, 0.25, 0.6179, 0.3125, 0.6179, 0.3125, 0.6807, 0.2812, 0.6807, 0.2812, 0.6179, 0.3438, 0.6179, 0.3438, 0.6807, 0.3125, 0.6807, 0.3125, 0.6179, 0.375, 0.6179, 0.375, 0.6807, 0.3438, 0.6807, 0.3438, 0.6179, 0.4062, 0.6179, 0.4062, 0.6807, 0.375, 0.6807, 0.375, 0.6179, 0.4375, 0.6179, 0.4375, 0.6807, 0.4062, 0.6807, 0.4062, 0.6179, 0.4688, 0.6179, 0.4688, 0.6807, 0.4375, 0.6807, 0.4375, 0.6179, 0.5, 0.6179, 0.5, 0.6807, 0.4688, 0.6807, 0.4688, 0.6179, 0.5312, 0.6179, 0.5312, 0.6807, 0.5, 0.6807, 0.5, 0.6179, 0.5625, 0.6179, 0.5625, 0.6807, 0.5312, 0.6807, 0.5312, 0.6179, 0.5938, 0.6179, 0.5938, 0.6807, 0.5625, 0.6807, 0.5625, 0.6179, 0.625, 0.6179, 0.625, 0.6807, 0.5938, 0.6807, 0.5938, 0.6179, 0.6562, 0.6179, 0.6562, 0.6807, 0.625, 0.6807, 0.625, 0.6179, 0.6875, 0.6179, 0.6875, 0.6807, 0.6562, 0.6807, 0.6562, 0.6179, 0.7188, 0.6179, 0.7188, 0.6807, 0.6875, 0.6807, 0.6875, 0.6179, 0.75, 0.6179, 0.75, 0.6807, 0.7188, 0.6807, 0.7188, 0.6179, 0.7812, 0.6179, 0.7812, 0.6807, 0.75, 0.6807, 0.75, 0.6179, 0.8125, 0.6179, 0.8125, 0.6807, 0.7812, 0.6807, 0.7812, 0.6179, 0.8438, 0.6179, 0.8438, 0.6807, 0.8125, 0.6807, 0.8125, 0.6179, 0.875, 0.6179, 0.875, 0.6807, 0.8438, 0.6807, 0.8438, 0.6179, 0.9062, 0.6179, 0.9062, 0.6807, 0.875, 0.6807, 0.875, 0.6179, 0.9375, 0.6179, 0.9375, 0.6807, 0.9062, 0.6807, 0.9062, 0.6179, 0.9688, 0.6179, 0.9688, 0.6807, 0.9375, 0.6807, 0.9375, 0.6179, 1.0, 0.6179, 1.0, 0.6807, 0.9688, 0.6807, 0.9688, 0.6179, 0.03125, 0.8872, 0.03125, 0.9425, 0.03125, 0.9425, 0.03125, 0.8872, 0.0625, 0.8872, 0.0625, 0.9425, 0.03125, 0.9425, 0.03125, 0.8872, 0.09375, 0.8872, 0.09375, 0.9425, 0.0625, 0.9425, 0.0625, 0.8872, 0.125, 0.8872, 0.125, 0.9425, 0.09375, 0.9425, 0.09375, 0.8872, 0.1562, 0.8872, 0.1562, 0.9425, 0.125, 0.9425, 0.125, 0.8872, 0.1875, 0.8872, 0.1875, 0.9425, 0.1562, 0.9425, 0.1562, 0.8872, 0.2188, 0.8872, 0.2188, 0.9425, 0.1875, 0.9425, 0.1875, 0.8872, 0.25, 0.8872, 0.25, 0.9425, 0.2188, 0.9425, 0.2188, 0.8872, 0.2812, 0.8872, 0.2812, 0.9425, 0.25, 0.9425, 0.25, 0.8872, 0.3125, 0.8872, 0.3125, 0.9425, 0.2812, 0.9425, 0.2812, 0.8872, 0.3438, 0.8872, 0.3438, 0.9425, 0.3125, 0.9425, 0.3125, 0.8872, 0.375, 0.8872, 0.375, 0.9425, 0.3438, 0.9425, 0.3438, 0.8872, 0.4062, 0.8872, 0.4062, 0.9425, 0.375, 0.9425, 0.375, 0.8872, 0.4375, 0.8872, 0.4375, 0.9425, 0.4062, 0.9425, 0.4062, 0.8872, 0.4688, 0.8872, 0.4688, 0.9425, 0.4375, 0.9425, 0.4375, 0.8872, 0.5, 0.8872, 0.5, 0.9425, 0.4688, 0.9425, 0.4688, 0.8872, 0.5312, 0.8872, 0.5312, 0.9425, 0.5, 0.9425, 0.5, 0.8872, 0.5625, 0.8872, 0.5625, 0.9425, 0.5312, 0.9425, 0.5312, 0.8872, 0.5938, 0.8872, 0.5938, 0.9425, 0.5625, 0.9425, 0.5625, 0.8872, 0.625, 0.8872, 0.625, 0.9425, 0.5938, 0.9425, 0.5938, 0.8872, 0.6562, 0.8872, 0.6562, 0.9425, 0.625, 0.9425, 0.625, 0.8872, 0.6875, 0.8872, 0.6875, 0.9425, 0.6562, 0.9425, 0.6562, 0.8872, 0.7188, 0.8872, 0.7188, 0.9425, 0.6875, 0.9425, 0.6875, 0.8872, 0.75, 0.8872, 0.75, 0.9425, 0.7188, 0.9425, 0.7188, 0.8872, 0.7812, 0.8872, 0.7812, 0.9425, 0.75, 0.9425, 0.75, 0.8872, 0.8125, 0.8872, 0.8125, 0.9425, 0.7812, 0.9425, 0.7812, 0.8872, 0.8438, 0.8872, 0.8438, 0.9425, 0.8125, 0.9425, 0.8125, 0.8872, 0.875, 0.8872, 0.875, 0.9425, 0.8438, 0.9425, 0.8438, 0.8872, 0.9063, 0.8872, 0.9062, 0.9425, 0.875, 0.9425, 0.875, 0.8872, 0.9375, 0.8872, 0.9375, 0.9425, 0.9062, 0.9425, 0.9063, 0.8872, 0.9688, 0.8872, 0.9688, 0.9425, 0.9375, 0.9425, 0.9375, 0.8872, 0.0, 0.8872, 0.03125, 0.8872, 0.03125, 0.8872, 0.0, 0.8872, 1.0, 0.7315, 1.0, 0.8872, 0.9688, 0.8872, 0.9688, 0.7315, 0.9688, 0.7315, 0.9688, 0.8872, 0.9375, 0.8872, 0.9375, 0.7315, 0.9375, 0.7315, 0.9375, 0.8872, 0.9063, 0.8872, 0.9062, 0.7315, 0.9062, 0.7315, 0.9063, 0.8872, 0.875, 0.8872, 0.875, 0.7315, 0.875, 0.7315, 0.875, 0.8872, 0.8438, 0.8872, 0.8438, 0.7315, 0.8438, 0.7315, 0.8438, 0.8872, 0.8125, 0.8872, 0.8125, 0.7315, 0.8125, 0.7315, 0.8125, 0.8872, 0.7812, 0.8872, 0.7812, 0.7315, 0.7812, 0.7315, 0.7812, 0.8872, 0.75, 0.8872, 0.75, 0.7315, 0.75, 0.7315, 0.75, 0.8872, 0.7188, 0.8872, 0.7187, 0.7315, 0.7187, 0.7315, 0.7188, 0.8872, 0.6875, 0.8872, 0.6875, 0.7315, 0.6875, 0.7315, 0.6875, 0.8872, 0.6562, 0.8872, 0.6562, 0.7315, 0.6562, 0.7315, 0.6562, 0.8872, 0.625, 0.8872, 0.625, 0.7315, 0.625, 0.7315, 0.625, 0.8872, 0.5938, 0.8872, 0.5938, 0.7315, 0.5938, 0.7315, 0.5938, 0.8872, 0.5625, 0.8872, 0.5625, 0.7315, 0.5625, 0.7315, 0.5625, 0.8872, 0.5312, 0.8872, 0.5312, 0.7315, 0.5312, 0.7315, 0.5312, 0.8872, 0.5, 0.8872, 0.5, 0.7315, 0.5, 0.7315, 0.5, 0.8872, 0.4688, 0.8872, 0.4688, 0.7315, 0.4688, 0.7315, 0.4688, 0.8872, 0.4375, 0.8872, 0.4375, 0.7315, 0.4375, 0.7315, 0.4375, 0.8872, 0.4062, 0.8872, 0.4063, 0.7315, 0.4063, 0.7315, 0.4062, 0.8872, 0.375, 0.8872, 0.375, 0.7315, 0.375, 0.7315, 0.375, 0.8872, 0.3438, 0.8872, 0.3438, 0.7315, 0.3438, 0.7315, 0.3438, 0.8872, 0.3125, 0.8872, 0.3125, 0.7315, 0.3125, 0.7315, 0.3125, 0.8872, 0.2812, 0.8872, 0.2812, 0.7315, 0.2812, 0.7315, 0.2812, 0.8872, 0.25, 0.8872, 0.25, 0.7315, 0.25, 0.7315, 0.25, 0.8872, 0.2188, 0.8872, 0.2188, 0.7315, 0.2188, 0.7315, 0.2188, 0.8872, 0.1875, 0.8872, 0.1875, 0.7315, 0.1875, 0.7315, 0.1875, 0.8872, 0.1562, 0.8872, 0.1562, 0.7315, 0.1562, 0.7315, 0.1562, 0.8872, 0.125, 0.8872, 0.125, 0.7315, 0.125, 0.7315, 0.125, 0.8872, 0.09375, 0.8872, 0.09375, 0.7315, 0.09375, 0.7315, 0.09375, 0.8872, 0.0625, 0.8872, 0.0625, 0.7315, 0.0625, 0.7315, 0.0625, 0.8872, 0.03125, 0.8872, 0.03125, 0.7315, 0.03125, 0.7315, 0.03125, 0.8872, 0.0, 0.8872, 0.0, 0.7315, 0.03125, 0.8872, 0.03125, 0.9425, 0.03125, 0.9425, 0.03125, 0.8872, 0.0, 0.8872, 0.03125, 0.8872, 0.03125, 0.8872, 0.0, 0.8872, 0.9688, 0.9425, 0.9688, 0.8872, 0.9688, 0.8872, 0.9688, 0.9425, 0.03125, 0.9425, 0.0, 0.9425, 0.0, 0.9425, 0.03125, 0.9425, 0.9688, 0.8872, 1.0, 0.8872, 1.0, 0.8872, 0.9688, 0.8872, 1.0, 0.9425, 0.9688, 0.9425, 0.9688, 0.9425, 1.0, 0.9425, 0.9688, 0.9425, 0.9688, 0.8872, 0.9688, 0.8872, 0.9688, 0.9425, 0.9688, 0.8872, 1.0, 0.8872, 1.0, 0.8872, 0.9688, 0.8872, 1.0, 0.9425, 0.9688, 0.9425, 0.9688, 0.9425, 1.0, 0.9425, 0.9688, 0.8872, 1.0, 0.8872, 1.0, 0.8872, 0.9688, 0.8872, 0.9688, 0.9425, 0.9688, 0.8872, 0.9688, 0.8872, 0.9688, 0.9425, 0.03125, 0.9425, 0.0, 0.9425, 0.0, 0.9425, 0.03125, 0.9425, 0.03125, 0.9425, 0.0, 0.9425, 0.0, 0.9425, 0.03125, 0.9425, 0.0, 0.8872, 0.03125, 0.8872, 0.03125, 0.8872, 0.0, 0.8872, 0.03125, 0.8872, 0.03125, 0.9425, 0.03125, 0.9425, 0.03125, 0.8872, 1.0, 0.9425, 0.9688, 0.9425, 0.9688, 0.9425, 1.0, 0.9425, 0.0625, 0.6807, 0.0625, 0.7315, 0.03125, 0.7315, 0.03125, 0.6807, 0.09375, 0.6807, 0.09375, 0.7315, 0.0625, 0.7315, 0.0625, 0.6807, 0.125, 0.6807, 0.125, 0.7315, 0.09375, 0.7315, 0.09375, 0.6807, 0.1562, 0.6807, 0.1562, 0.7315, 0.125, 0.7315, 0.125, 0.6807, 0.1875, 0.6807, 0.1875, 0.7315, 0.1562, 0.7315, 0.1562, 0.6807, 0.2188, 0.6807, 0.2188, 0.7315, 0.1875, 0.7315, 0.1875, 0.6807, 0.25, 0.6807, 0.25, 0.7315, 0.2188, 0.7315, 0.2188, 0.6807, 0.2812, 0.6807, 0.2812, 0.7315, 0.25, 0.7315, 0.25, 0.6807, 0.3125, 0.6807, 0.3125, 0.7315, 0.2812, 0.7315, 0.2812, 0.6807, 0.3438, 0.6807, 0.3438, 0.7315, 0.3125, 0.7315, 0.3125, 0.6807, 0.375, 0.6807, 0.375, 0.7315, 0.3438, 0.7315, 0.3438, 0.6807, 0.4062, 0.6807, 0.4063, 0.7315, 0.375, 0.7315, 0.375, 0.6807, 0.4375, 0.6807, 0.4375, 0.7315, 0.4063, 0.7315, 0.4062, 0.6807, 0.4688, 0.6807, 0.4688, 0.7315, 0.4375, 0.7315, 0.4375, 0.6807, 0.5, 0.6807, 0.5, 0.7315, 0.4688, 0.7315, 0.4688, 0.6807, 0.5312, 0.6807, 0.5312, 0.7315, 0.5, 0.7315, 0.5, 0.6807, 0.5625, 0.6807, 0.5625, 0.7315, 0.5312, 0.7315, 0.5312, 0.6807, 0.5938, 0.6807, 0.5938, 0.7315, 0.5625, 0.7315, 0.5625, 0.6807, 0.625, 0.6807, 0.625, 0.7315, 0.5938, 0.7315, 0.5938, 0.6807, 0.6562, 0.6807, 0.6562, 0.7315, 0.625, 0.7315, 0.625, 0.6807, 0.6875, 0.6807, 0.6875, 0.7315, 0.6562, 0.7315, 0.6562, 0.6807, 0.7188, 0.6807, 0.7187, 0.7315, 0.6875, 0.7315, 0.6875, 0.6807, 0.75, 0.6807, 0.75, 0.7315, 0.7187, 0.7315, 0.7188, 0.6807, 0.7812, 0.6807, 0.7812, 0.7315, 0.75, 0.7315, 0.75, 0.6807, 0.8125, 0.6807, 0.8125, 0.7315, 0.7812, 0.7315, 0.7812, 0.6807, 0.8438, 0.6807, 0.8438, 0.7315, 0.8125, 0.7315, 0.8125, 0.6807, 0.875, 0.6807, 0.875, 0.7315, 0.8438, 0.7315, 0.8438, 0.6807, 0.9062, 0.6807, 0.9062, 0.7315, 0.875, 0.7315, 0.875, 0.6807, 0.9375, 0.6807, 0.9375, 0.7315, 0.9062, 0.7315, 0.9062, 0.6807, 0.9688, 0.6807, 0.9688, 0.7315, 0.9375, 0.7315, 0.9375, 0.6807, 0.9688, 0.8872, 1.0, 0.8872, 1.0, 0.7315, 0.9688, 0.7315, 0.9688, 0.7315, 0.9688, 0.6807, 0.9688, 0.9425, 0.9688, 0.8872, 0.9688, 0.6807, 1.0, 0.6807, 1.0, 0.9425, 0.9688, 0.9425, 1.0, 0.6807, 0.03125, 0.6807, 0.03125, 0.9425, 1.0, 0.9425, 0.03125, 0.7315, 0.03125, 0.8872, 0.03125, 0.9425, 0.03125, 0.6807, 1.0, 0.8872, 0.03125, 0.8872, 0.03125, 0.7315, 1.0, 0.7315, 0.25, 0.4785, 0.2946, 0.4741, 0.2968, 0.4854, 0.25, 0.49, 0.2946, 0.4741, 0.3375, 0.4611, 0.3418, 0.4717, 0.2968, 0.4854, 0.3375, 0.4611, 0.377, 0.44, 0.3833, 0.4496, 0.3418, 0.4717, 0.377, 0.44, 0.4116, 0.4116, 0.4197, 0.4197, 0.3833, 0.4496, 0.4116, 0.4116, 0.44, 0.377, 0.4496, 0.3833, 0.4197, 0.4197, 0.44, 0.377, 0.4611, 0.3375, 0.4717, 0.3418, 0.4496, 0.3833, 0.4611, 0.3375, 0.4741, 0.2946, 0.4854, 0.2968, 0.4717, 0.3418, 0.4741, 0.2946, 0.4785, 0.25, 0.49, 0.25, 0.4854, 0.2968, 0.4785, 0.25, 0.4741, 0.2054, 0.4854, 0.2032, 0.49, 0.25, 0.4741, 0.2054, 0.4611, 0.1625, 0.4717, 0.1582, 0.4854, 0.2032, 0.4611, 0.1625, 0.44, 0.123, 0.4496, 0.1167, 0.4717, 0.1582, 0.44, 0.123, 0.4116, 0.08841, 0.4197, 0.08029, 0.4496, 0.1167, 0.4116, 0.08841, 0.377, 0.05999, 0.3833, 0.05045, 0.4197, 0.08029, 0.377, 0.05999, 0.3375, 0.03887, 0.3418, 0.02827, 0.3833, 0.05045, 0.3375, 0.03887, 0.2946, 0.02586, 0.2968, 0.01461, 0.3418, 0.02827, 0.2946, 0.02586, 0.25, 0.02147, 0.25, 0.01, 0.2968, 0.01461, 0.25, 0.02147, 0.2054, 0.02586, 0.2032, 0.01461, 0.25, 0.01, 0.2054, 0.02586, 0.1625, 0.03887, 0.1582, 0.02827, 0.2032, 0.01461, 0.1625, 0.03887, 0.123, 0.05999, 0.1167, 0.05045, 0.1582, 0.02827, 0.123, 0.05999, 0.08841, 0.08841, 0.08029, 0.08029, 0.1167, 0.05045, 0.08841, 0.08841, 0.05999, 0.123, 0.05045, 0.1167, 0.08029, 0.08029, 0.05999, 0.123, 0.03887, 0.1625, 0.02827, 0.1582, 0.05045, 0.1167, 0.03887, 0.1625, 0.02586, 0.2054, 0.01461, 0.2032, 0.02827, 0.1582, 0.02586, 0.2054, 0.02147, 0.25, 0.01, 0.25, 0.01461, 0.2032, 0.02147, 0.25, 0.02586, 0.2946, 0.01461, 0.2968, 0.01, 0.25, 0.02586, 0.2946, 0.03887, 0.3375, 0.02827, 0.3418, 0.01461, 0.2968, 0.03887, 0.3375, 0.05999, 0.377, 0.05045, 0.3833, 0.02827, 0.3418, 0.05999, 0.377, 0.08841, 0.4116, 0.08029, 0.4197, 0.05045, 0.3833, 0.08841, 0.4116, 0.123, 0.44, 0.1167, 0.4496, 0.08029, 0.4197, 0.123, 0.44, 0.1625, 0.4611, 0.1582, 0.4717, 0.1167, 0.4496, 0.1625, 0.4611, 0.2054, 0.4741, 0.2032, 0.4854, 0.1582, 0.4717, 0.2054, 0.4741, 0.25, 0.4785, 0.25, 0.49, 0.2032, 0.4854, 0.02586, 0.2946, 0.02147, 0.25, 0.02147, 0.25, 0.02586, 0.2946, 0.4741, 0.2054, 0.4785, 0.25, 0.4785, 0.25, 0.4741, 0.2054, 0.02586, 0.2054, 0.03887, 0.1625, 0.03887, 0.1625, 0.02586, 0.2054, 0.4611, 0.1625, 0.4741, 0.2054, 0.4741, 0.2054, 0.4611, 0.1625, 0.02147, 0.25, 0.02586, 0.2054, 0.02586, 0.2054, 0.02147, 0.25, 0.44, 0.123, 0.4611, 0.1625, 0.4611, 0.1625, 0.44, 0.123, 0.02586, 0.2946, 0.02147, 0.25, 0.02147, 0.25, 0.02586, 0.2946, 0.4116, 0.08841, 0.44, 0.123, 0.44, 0.123, 0.4116, 0.08841, 0.03887, 0.3375, 0.02586, 0.2946, 0.02586, 0.2946, 0.03887, 0.3375, 0.377, 0.05999, 0.4116, 0.08841, 0.4116, 0.08841, 0.377, 0.05999, 0.05999, 0.377, 0.03887, 0.3375, 0.03887, 0.3375, 0.05999, 0.377, 0.3375, 0.03887, 0.377, 0.05999, 0.377, 0.05999, 0.3375, 0.03887, 0.2946, 0.4741, 0.25, 0.4785, 0.25, 0.4785, 0.2946, 0.4741, 0.08841, 0.4116, 0.05999, 0.377, 0.05999, 0.377, 0.08841, 0.4116, 0.2946, 0.02586, 0.3375, 0.03887, 0.3375, 0.03887, 0.2946, 0.02586, 0.3375, 0.4611, 0.2946, 0.4741, 0.2946, 0.4741, 0.3375, 0.4611, 0.123, 0.44, 0.08841, 0.4116, 0.08841, 0.4116, 0.123, 0.44, 0.25, 0.02147, 0.2946, 0.02586, 0.2946, 0.02586, 0.25, 0.02147, 0.377, 0.44, 0.3375, 0.4611, 0.3375, 0.4611, 0.377, 0.44, 0.1625, 0.4611, 0.123, 0.44, 0.123, 0.44, 0.1625, 0.4611, 0.2054, 0.02586, 0.25, 0.02147, 0.25, 0.02147, 0.2054, 0.02586, 0.4116, 0.4116, 0.377, 0.44, 0.377, 0.44, 0.4116, 0.4116, 0.2054, 0.4741, 0.1625, 0.4611, 0.1625, 0.4611, 0.2054, 0.4741, 0.1625, 0.03887, 0.2054, 0.02586, 0.2054, 0.02586, 0.1625, 0.03887, 0.44, 0.377, 0.4116, 0.4116, 0.4116, 0.4116, 0.44, 0.377, 0.25, 0.4785, 0.2054, 0.4741, 0.2054, 0.4741, 0.25, 0.4785, 0.123, 0.05999, 0.1625, 0.03887, 0.1625, 0.03887, 0.123, 0.05999, 0.4611, 0.3375, 0.44, 0.377, 0.44, 0.377, 0.4611, 0.3375, 0.08841, 0.08841, 0.123, 0.05999, 0.123, 0.05999, 0.08841, 0.08841, 0.4741, 0.2946, 0.4611, 0.3375, 0.4611, 0.3375, 0.4741, 0.2946, 0.05999, 0.123, 0.08841, 0.08841, 0.08841, 0.08841, 0.05999, 0.123, 0.4785, 0.25, 0.4741, 0.2946, 0.4741, 0.2946, 0.4785, 0.25, 0.2946, 0.4741, 0.25, 0.4785, 0.25, 0.4785, 0.2946, 0.4741, 0.4116, 0.08841, 0.44, 0.123, 0.44, 0.123, 0.4116, 0.08841, 0.03887, 0.3375, 0.02586, 0.2946, 0.02586, 0.2946, 0.03887, 0.3375, 0.377, 0.05999, 0.4116, 0.08841, 0.4116, 0.08841, 0.377, 0.05999, 0.05999, 0.377, 0.03887, 0.3375, 0.03887, 0.3375, 0.05999, 0.377, 0.3375, 0.03887, 0.377, 0.05999, 0.377, 0.05999, 0.3375, 0.03887, 0.2946, 0.4741, 0.25, 0.4785, 0.25, 0.4785, 0.2946, 0.4741, 0.08841, 0.4116, 0.05999, 0.377, 0.05999, 0.377, 0.08841, 0.4116, 0.2946, 0.02586, 0.3375, 0.03887, 0.3375, 0.03887, 0.2946, 0.02586, 0.3375, 0.4611, 0.2946, 0.4741, 0.2946, 0.4741, 0.3375, 0.4611, 0.123, 0.44, 0.08841, 0.4116, 0.08841, 0.4116, 0.123, 0.44, 0.25, 0.02147, 0.2946, 0.02586, 0.2946, 0.02586, 0.25, 0.02147, 0.377, 0.44, 0.3375, 0.4611, 0.3375, 0.4611, 0.377, 0.44, 0.1625, 0.4611, 0.123, 0.44, 0.123, 0.44, 0.1625, 0.4611, 0.2054, 0.02586, 0.25, 0.02147, 0.25, 0.02147, 0.2054, 0.02586, 0.4116, 0.4116, 0.377, 0.44, 0.377, 0.44, 0.4116, 0.4116, 0.2054, 0.4741, 0.1625, 0.4611, 0.1625, 0.4611, 0.2054, 0.4741, 0.1625, 0.03887, 0.2054, 0.02586, 0.2054, 0.02586, 0.1625, 0.03887, 0.44, 0.377, 0.4116, 0.4116, 0.4116, 0.4116, 0.44, 0.377, 0.25, 0.4785, 0.2054, 0.4741, 0.2054, 0.4741, 0.25, 0.4785, 0.123, 0.05999, 0.1625, 0.03887, 0.1625, 0.03887, 0.123, 0.05999, 0.4611, 0.3375, 0.44, 0.377, 0.44, 0.377, 0.4611, 0.3375, 0.08841, 0.08841, 0.123, 0.05999, 0.123, 0.05999, 0.08841, 0.08841, 0.4741, 0.2946, 0.4611, 0.3375, 0.4611, 0.3375, 0.4741, 0.2946, 0.05999, 0.123, 0.08841, 0.08841, 0.08841, 0.08841, 0.05999, 0.123, 0.4785, 0.25, 0.4741, 0.2946, 0.4741, 0.2946, 0.4785, 0.25, 0.03887, 0.1625, 0.05999, 0.123, 0.05999, 0.123, 0.03887, 0.1625, 0.4741, 0.2054, 0.4785, 0.25, 0.4785, 0.25, 0.4741, 0.2054, 0.02586, 0.2054, 0.03887, 0.1625, 0.03887, 0.1625, 0.02586, 0.2054, 0.4611, 0.1625, 0.4741, 0.2054, 0.4741, 0.2054, 0.4611, 0.1625, 0.02147, 0.25, 0.02586, 0.2054, 0.02586, 0.2054, 0.02147, 0.25, 0.44, 0.123, 0.4611, 0.1625, 0.4611, 0.1625, 0.44, 0.123, 0.2946, 0.4741, 0.25, 0.4785, 0.2054, 0.4741, 0.1625, 0.4611, 0.123, 0.44, 0.08841, 0.4116, 0.05999, 0.377, 0.03887, 0.3375, 0.02586, 0.2946, 0.02147, 0.25, 0.02586, 0.2054, 0.03887, 0.1625, 0.05999, 0.123, 0.08841, 0.08841, 0.123, 0.05999, 0.1625, 0.03887, 0.2054, 0.02586, 0.25, 0.02147, 0.2946, 0.02586, 0.3375, 0.03887, 0.377, 0.05999, 0.4116, 0.08841, 0.44, 0.123, 0.4611, 0.1625, 0.4741, 0.2054, 0.4785, 0.25, 0.4741, 0.2946, 0.4611, 0.3375, 0.44, 0.377, 0.4116, 0.4116, 0.377, 0.44, 0.3375, 0.4611, 0.08841, 0.4116, 0.05999, 0.377, 0.05999, 0.377, 0.08841, 0.4116, 0.2946, 0.02586, 0.3375, 0.03887, 0.3375, 0.03887, 0.2946, 0.02586, 0.3375, 0.4611, 0.2946, 0.4741, 0.2946, 0.4741, 0.3375, 0.4611, 0.123, 0.44, 0.08841, 0.4116, 0.08841, 0.4116, 0.123, 0.44, 0.25, 0.02147, 0.2946, 0.02586, 0.2946, 0.02586, 0.25, 0.02147, 0.377, 0.44, 0.3375, 0.4611, 0.3375, 0.4611, 0.377, 0.44, 0.1625, 0.4611, 0.123, 0.44, 0.123, 0.44, 0.1625, 0.4611, 0.2054, 0.02586, 0.25, 0.02147, 0.25, 0.02147, 0.2054, 0.02586, 0.4116, 0.4116, 0.377, 0.44, 0.377, 0.44, 0.4116, 0.4116, 0.2054, 0.4741, 0.1625, 0.4611, 0.1625, 0.4611, 0.2054, 0.4741, 0.1625, 0.03887, 0.2054, 0.02586, 0.2054, 0.02586, 0.1625, 0.03887, 0.44, 0.377, 0.4116, 0.4116, 0.4116, 0.4116, 0.44, 0.377, 0.25, 0.4785, 0.2054, 0.4741, 0.2054, 0.4741, 0.25, 0.4785, 0.123, 0.05999, 0.1625, 0.03887, 0.1625, 0.03887, 0.123, 0.05999, 0.4611, 0.3375, 0.44, 0.377, 0.44, 0.377, 0.4611, 0.3375, 0.08841, 0.08841, 0.123, 0.05999, 0.123, 0.05999, 0.08841, 0.08841, 0.4741, 0.2946, 0.4611, 0.3375, 0.4611, 0.3375, 0.4741, 0.2946, 0.05999, 0.123, 0.08841, 0.08841, 0.08841, 0.08841, 0.05999, 0.123, 0.4785, 0.25, 0.4741, 0.2946, 0.4741, 0.2946, 0.4785, 0.25, 0.03887, 0.1625, 0.05999, 0.123, 0.05999, 0.123, 0.03887, 0.1625, 0.4741, 0.2054, 0.4785, 0.25, 0.4785, 0.25, 0.4741, 0.2054, 0.02586, 0.2054, 0.03887, 0.1625, 0.03887, 0.1625, 0.02586, 0.2054, 0.4611, 0.1625, 0.4741, 0.2054, 0.4741, 0.2054, 0.4611, 0.1625, 0.02147, 0.25, 0.02586, 0.2054, 0.02586, 0.2054, 0.02147, 0.25, 0.44, 0.123, 0.4611, 0.1625, 0.4611, 0.1625, 0.44, 0.123, 0.02586, 0.2946, 0.02147, 0.25, 0.02147, 0.25, 0.02586, 0.2946, 0.4116, 0.08841, 0.44, 0.123, 0.44, 0.123, 0.4116, 0.08841, 0.03887, 0.3375, 0.02586, 0.2946, 0.02586, 0.2946, 0.03887, 0.3375, 0.377, 0.05999, 0.4116, 0.08841, 0.4116, 0.08841, 0.377, 0.05999, 0.05999, 0.377, 0.03887, 0.3375, 0.03887, 0.3375, 0.05999, 0.377, 0.3375, 0.03887, 0.377, 0.05999, 0.377, 0.05999, 0.3375, 0.03887])
me_cylinder.use_remesh_preserve_volume = False
me_cylinder.use_remesh_preserve_attributes = False
me_cylinder.use_mirror_vertex_groups = False
me_cylinder.update()

# ---- objects
ob_balcao_002 = bpy.data.objects.new('balcao.002', me_cube_008)
ob_cylinder = bpy.data.objects.new('Cylinder', me_cylinder)

# ---- transforms, parenting, visibility, modifiers, constraints
ob_balcao_002.location = (0.0, 0.0, 0.0)
ob_balcao_002.scale = (1.025, 1.025, 1.025)
ob_balcao_002.lineart.crease_threshold = 0.0
ob_cylinder.location = (-0.3074, -0.3119, 1.119)
ob_cylinder.lineart.crease_threshold = 0.0

# ---- collection membership
col_collection.objects.link(ob_balcao_002)
col_collection.objects.link(ob_cylinder)

# ---- scene / render settings (as saved in the file)
scene.frame_start = 1; scene.frame_end = 250; scene.frame_set(1)
scene.render.engine = 'BLENDER_EEVEE_NEXT'
scene.cycles.use_denoising = False
scene.cycles.samples = 128
scene.cycles.sampling_pattern = 'TABULATED_SOBOL'
scene.cycles.use_adaptive_sampling = False
scene.cycles.use_light_tree = False
scene.view_settings.view_transform = 'Filmic'
bpy.context.view_layer.update()

# ---- added for rendering (the .blend has no active camera and no usable light): camera, sun
cam_auto = bpy.data.cameras.new('AutoCamera')
cam_auto.lens = 50.0
cam_auto.sensor_width = 36.0
cam_auto.clip_end = 1000.0
ob_auto_camera = bpy.data.objects.new('AutoCamera', cam_auto)
scene.collection.objects.link(ob_auto_camera)
ob_auto_camera.location = (3.45868, -4.12542, 2.88908)
ob_auto_camera.rotation_euler = (1.09748, -7.21219e-08, 0.694738)
scene.camera = ob_auto_camera
light_auto_sun = bpy.data.lights.new('AutoSun', 'SUN')
light_auto_sun.energy = 3.0
light_auto_sun.angle = 0.0523599
ob_auto_sun = bpy.data.objects.new('AutoSun', light_auto_sun)
scene.collection.objects.link(ob_auto_sun)
ob_auto_sun.rotation_euler = (0.872665, 0.174533, 0.523599)
bpy.context.view_layer.update()
